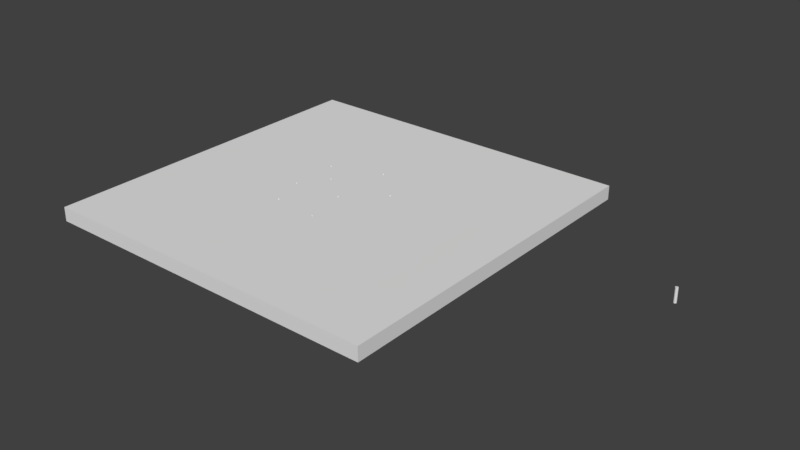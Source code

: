 # Source: Pieza_grande.blend  (saved by Blender 2.79.0; exported with 4.5.12 LTS)
import bpy
from mathutils import Matrix  # noqa: F401  (used for matrix-valued properties, if any)

bpy.ops.wm.read_factory_settings(use_empty=True)
scene = bpy.context.scene
scene.name = 'Scene'

# ---- collections
col_collection_1 = bpy.data.collections.new('Collection 1'); scene.collection.children.link(col_collection_1)

# ---- materials (node trees are filled in below, after node groups)
mat_material = bpy.data.materials.new('Material')
mat_material.alpha_threshold = 0.0
mat_material.use_transparent_shadow = False
mat_material.roughness = 0.5

# ---- material node trees

# ---- world
world_world = bpy.data.worlds.new('World'); scene.world = world_world
world_world.color = (0.05088, 0.05088, 0.05088)
world_world.use_sun_shadow = False
world_world.sun_shadow_jitter_overblur = 0.0
world_world.cycles.sampling_method = 'MANUAL'

# ---- meshes
me_pieza1 = bpy.data.meshes.new('Pieza1')
me_pieza1.from_pydata([(-364.4, -36.51, 50.0), (-363.2, -37.74, 50.0), (-362.2, -39.17, 50.0), (-361.4, -40.75, 50.0), (-361.0, -42.44, 50.0), (-360.8, -44.17, 50.0), (-361.0, -45.91, 50.0), (-361.4, -47.59, 50.0), (-362.2, -49.17, 50.0), (-363.2, -50.6, 50.0), (-377.3, -51.83, 50.0), (-378.5, -50.6, 50.0), (-1250.0, -169.3, 50.0), (-379.5, -49.17, 50.0), (-380.2, -47.59, 50.0), (-380.7, -45.91, 50.0), (-1250.0, -31.75, 50.0), (-380.8, -44.17, 50.0), (-380.7, -42.44, 50.0), (-380.2, -40.75, 50.0), (-377.3, -36.51, 50.0), (-375.8, -35.51, 50.0), (-364.4, -51.83, 50.0), (-365.8, -52.83, 50.0), (-367.4, -53.57, 50.0), (-369.1, -54.02, 50.0), (-370.8, -54.17, 50.0), (-372.6, -54.02, 50.0), (-374.3, -53.57, 50.0), (-375.8, -52.83, 50.0), (-379.5, -39.17, 50.0), (-378.5, -37.74, 50.0), (-370.8, -34.17, 50.0), (-372.6, -34.32, 50.0), (-374.3, -34.78, 50.0), (-369.1, -34.32, 50.0), (-367.4, -34.78, 50.0), (-365.8, -35.51, 50.0), (-1250.0, -1250.0, 50.0), (-329.2, -1250.0, 50.0), (139.2, -1250.0, 50.0), (51.43, -336.1, 50.0), (50.0, -337.1, 50.0), (54.85, -330.2, 50.0), (54.4, -331.9, 50.0), (53.66, -333.5, 50.0), (52.66, -334.9, 50.0), (48.42, -337.9, 50.0), (46.74, -338.3, 50.0), (45.0, -338.5, 50.0), (43.27, -338.3, 50.0), (41.58, -337.9, 50.0), (40.0, -337.1, 50.0), (38.58, -336.1, 50.0), (46.74, -318.6, 50.0), (48.42, -319.1, 50.0), (50.0, -319.8, 50.0), (51.43, -320.8, 50.0), (52.66, -322.0, 50.0), (53.66, -323.5, 50.0), (54.4, -325.1, 50.0), (54.85, -326.7, 50.0), (55.0, -328.5, 50.0), (38.58, -320.8, 50.0), (40.0, -319.8, 50.0), (37.34, -334.9, 50.0), (36.34, -333.5, 50.0), (35.61, -331.9, 50.0), (35.16, -330.2, 50.0), (35.0, -328.5, 50.0), (35.16, -326.7, 50.0), (35.61, -325.1, 50.0), (36.34, -323.5, 50.0), (37.34, -322.0, 50.0), (41.58, -319.1, 50.0), (43.27, -318.6, 50.0), (45.0, -318.5, 50.0), (-277.6, -294.4, 50.0), (-277.8, -296.1, 50.0), (-289.3, -304.2, 50.0), (-287.6, -304.4, 50.0), (-285.9, -304.2, 50.0), (-297.0, -297.8, 50.0), (-297.5, -296.1, 50.0), (-278.2, -297.8, 50.0), (-278.9, -299.4, 50.0), (-279.9, -300.8, 50.0), (-281.2, -302.0, 50.0), (-282.6, -303.0, 50.0), (-284.2, -303.8, 50.0), (-291.0, -303.8, 50.0), (-292.6, -303.0, 50.0), (-294.0, -302.0, 50.0), (-295.3, -300.8, 50.0), (-296.3, -299.4, 50.0), (-297.6, -294.4, 50.0), (-297.5, -292.6, 50.0), (-297.0, -290.9, 50.0), (-296.3, -289.4, 50.0), (-295.3, -287.9, 50.0), (-294.0, -286.7, 50.0), (-292.6, -285.7, 50.0), (-291.0, -285.0, 50.0), (-289.3, -284.5, 50.0), (-287.6, -284.4, 50.0), (-285.9, -284.5, 50.0), (-284.2, -285.0, 50.0), (-282.6, -285.7, 50.0), (-281.2, -286.7, 50.0), (-279.9, -287.9, 50.0), (-278.9, -289.4, 50.0), (-278.2, -290.9, 50.0), (-277.8, -292.6, 50.0), (139.2, 64.01, 50.0), (-15.09, -29.17, 50.0), (-16.83, -29.32, 50.0), (-18.56, -29.17, 50.0), (-20.25, -28.72, 50.0), (-127.9, -31.75, 50.0), (-21.83, -27.98, 50.0), (-23.25, -26.98, 50.0), (-24.49, -25.75, 50.0), (-15.09, -9.474, 50.0), (-13.41, -9.925, 50.0), (-11.83, -10.66, 50.0), (-10.4, -11.66, 50.0), (-6.978, -17.59, 50.0), (-6.826, -19.32, 50.0), (-6.978, -21.06, 50.0), (-7.429, -22.74, 50.0), (-8.166, -24.32, 50.0), (-9.166, -25.75, 50.0), (-10.4, -26.98, 50.0), (-11.83, -27.98, 50.0), (-13.41, -28.72, 50.0), (-9.166, -12.89, 50.0), (-8.166, -14.32, 50.0), (-7.429, -15.9, 50.0), (-25.49, -24.32, 50.0), (-26.22, -22.74, 50.0), (-26.67, -21.06, 50.0), (-20.25, -9.925, 50.0), (-18.56, -9.474, 50.0), (-16.83, -9.322, 50.0), (-25.49, -14.32, 50.0), (-24.49, -12.89, 50.0), (-23.25, -11.66, 50.0), (-21.83, -10.66, 50.0), (-26.83, -19.32, 50.0), (-26.67, -17.59, 50.0), (-26.22, -15.9, 50.0), (1250.0, 175.0, 50.0), (1250.0, 64.01, 50.0), (1250.0, -31.75, 50.0), (1250.0, -1250.0, 50.0), (-248.3, 143.9, 50.0), (-248.8, 145.6, 50.0), (-229.1, 149.1, 50.0), (-228.9, 147.3, 50.0), (-229.1, 145.6, 50.0), (-229.5, 143.9, 50.0), (-230.3, 142.3, 50.0), (-231.3, 140.9, 50.0), (-243.9, 138.7, 50.0), (-245.3, 139.7, 50.0), (-248.9, 147.3, 50.0), (-248.8, 149.1, 50.0), (-248.3, 150.8, 50.0), (-240.6, 157.2, 50.0), (-238.9, 157.3, 50.0), (-237.2, 137.5, 50.0), (-238.9, 137.3, 50.0), (-247.6, 152.3, 50.0), (-246.6, 153.8, 50.0), (-245.3, 155.0, 50.0), (-246.6, 140.9, 50.0), (-247.6, 142.3, 50.0), (-243.9, 156.0, 50.0), (-242.3, 156.7, 50.0), (-240.6, 137.5, 50.0), (-242.3, 137.9, 50.0), (-237.2, 157.2, 50.0), (-235.5, 156.7, 50.0), (-233.9, 156.0, 50.0), (-232.5, 155.0, 50.0), (-231.3, 153.8, 50.0), (-230.3, 152.3, 50.0), (-229.5, 150.8, 50.0), (-232.5, 139.7, 50.0), (-233.9, 138.7, 50.0), (-235.5, 137.9, 50.0), (243.5, 202.7, 50.0), (243.3, 200.9, 50.0), (242.9, 199.2, 50.0), (242.1, 197.7, 50.0), (241.1, 196.2, 50.0), (231.7, 192.8, 50.0), (233.5, 192.7, 50.0), (235.2, 192.8, 50.0), (239.9, 195.0, 50.0), (238.5, 194.0, 50.0), (236.9, 193.3, 50.0), (230.1, 193.3, 50.0), (228.5, 194.0, 50.0), (227.1, 195.0, 50.0), (225.8, 196.2, 50.0), (224.8, 197.7, 50.0), (224.1, 199.2, 50.0), (223.6, 200.9, 50.0), (223.5, 202.7, 50.0), (223.6, 204.4, 50.0), (224.1, 206.1, 50.0), (224.8, 207.7, 50.0), (225.8, 209.1, 50.0), (227.1, 210.3, 50.0), (243.3, 204.4, 50.0), (242.9, 206.1, 50.0), (228.5, 211.3, 50.0), (230.1, 212.1, 50.0), (231.7, 212.5, 50.0), (238.5, 211.3, 50.0), (239.9, 210.3, 50.0), (241.1, 209.1, 50.0), (242.1, 207.7, 50.0), (233.5, 212.7, 50.0), (235.2, 212.5, 50.0), (236.9, 212.1, 50.0), (-369.3, 300.5, 50.0), (-369.4, 298.8, 50.0), (-369.9, 297.1, 50.0), (-370.6, 295.5, 50.0), (-371.6, 294.1, 50.0), (-372.9, 292.8, 50.0), (-377.5, 290.6, 50.0), (-379.3, 290.5, 50.0), (-381.0, 290.6, 50.0), (-374.3, 291.8, 50.0), (-375.9, 291.1, 50.0), (-384.3, 291.8, 50.0), (-385.7, 292.8, 50.0), (-1250.0, 365.5, 50.0), (-388.7, 297.1, 50.0), (-389.1, 298.8, 50.0), (-389.3, 300.5, 50.0), (-389.1, 302.2, 50.0), (-382.7, 291.1, 50.0), (-386.9, 294.1, 50.0), (-387.9, 295.5, 50.0), (-388.7, 303.9, 50.0), (-387.9, 305.5, 50.0), (-365.1, 365.5, 50.0), (-386.9, 306.9, 50.0), (-385.7, 308.2, 50.0), (-384.3, 309.2, 50.0), (-382.7, 309.9, 50.0), (-381.0, 310.3, 50.0), (-379.3, 310.5, 50.0), (-377.5, 310.3, 50.0), (-375.9, 309.9, 50.0), (-374.3, 309.2, 50.0), (-372.9, 308.2, 50.0), (-371.6, 306.9, 50.0), (-370.6, 305.5, 50.0), (-369.9, 303.9, 50.0), (-369.4, 302.2, 50.0), (1250.0, 1250.0, 50.0), (-1250.0, 1250.0, 50.0), (-15.09, 420.7, 50.0), (-13.41, 421.2, 50.0), (-11.83, 421.9, 50.0), (-8.166, 425.6, 50.0), (-7.429, 427.1, 50.0), (-6.978, 428.8, 50.0), (-9.166, 424.1, 50.0), (-10.4, 422.9, 50.0), (-21.83, 439.2, 50.0), (-20.25, 439.9, 50.0), (-18.56, 440.4, 50.0), (-16.83, 440.6, 50.0), (-15.09, 440.4, 50.0), (-13.41, 439.9, 50.0), (-11.83, 439.2, 50.0), (-7.429, 434.0, 50.0), (-6.978, 432.3, 50.0), (-6.826, 430.6, 50.0), (-16.83, 420.6, 50.0), (-18.56, 420.7, 50.0), (-20.25, 421.2, 50.0), (-21.83, 421.9, 50.0), (-10.4, 438.2, 50.0), (-9.166, 437.0, 50.0), (-8.166, 435.6, 50.0), (-25.49, 435.6, 50.0), (-24.49, 437.0, 50.0), (-23.25, 438.2, 50.0), (-25.49, 425.6, 50.0), (-26.22, 427.1, 50.0), (-26.67, 428.8, 50.0), (-26.22, 434.0, 50.0), (-23.25, 422.9, 50.0), (-24.49, 424.1, 50.0), (-26.83, 430.6, 50.0), (-26.67, 432.3, 50.0), (-1250.0, -1250.0, -50.0), (-297.5, -292.6, -50.0), (-297.6, -294.4, -50.0), (-329.2, -311.4, -50.0), (-1250.0, -169.3, -50.0), (-361.4, -47.59, -50.0), (-361.0, -45.91, -50.0), (-360.8, -44.17, -50.0), (-361.0, -42.44, -50.0), (-361.4, -40.75, -50.0), (-362.2, -39.17, -50.0), (-363.2, -37.74, -50.0), (-362.2, -49.17, -50.0), (-363.2, -50.6, -50.0), (-1250.0, -31.75, -50.0), (-380.7, -42.44, -50.0), (-380.8, -44.17, -50.0), (-380.7, -45.91, -50.0), (-380.2, -47.59, -50.0), (-364.4, -36.51, -50.0), (-365.8, -35.51, -50.0), (-367.4, -34.78, -50.0), (-379.5, -49.17, -50.0), (-378.5, -50.6, -50.0), (-377.3, -51.83, -50.0), (-378.5, -37.74, -50.0), (-379.5, -39.17, -50.0), (-380.2, -40.75, -50.0), (-375.8, -52.83, -50.0), (-374.3, -53.57, -50.0), (-372.6, -54.02, -50.0), (-370.8, -54.17, -50.0), (-369.1, -54.02, -50.0), (-367.4, -53.57, -50.0), (-365.8, -52.83, -50.0), (-364.4, -51.83, -50.0), (-369.1, -34.32, -50.0), (-370.8, -34.17, -50.0), (-372.6, -34.32, -50.0), (-374.3, -34.78, -50.0), (-375.8, -35.51, -50.0), (-377.3, -36.51, -50.0), (-1250.0, 1250.0, -50.0), (-20.25, 421.2, -50.0), (-18.56, 420.7, -50.0), (-11.83, 439.2, -50.0), (-13.41, 439.9, -50.0), (14.09, 1250.0, -50.0), (-15.09, 440.4, -50.0), (-16.83, 440.6, -50.0), (-16.83, 420.6, -50.0), (-15.09, 420.7, -50.0), (-13.41, 421.2, -50.0), (-18.56, 440.4, -50.0), (-20.25, 439.9, -50.0), (-21.83, 439.2, -50.0), (-26.67, 428.8, -50.0), (-26.22, 427.1, -50.0), (-25.49, 425.6, -50.0), (-23.25, 438.2, -50.0), (-24.49, 437.0, -50.0), (-25.49, 435.6, -50.0), (-26.22, 434.0, -50.0), (-26.67, 432.3, -50.0), (-26.83, 430.6, -50.0), (-11.83, 421.9, -50.0), (-10.4, 422.9, -50.0), (-9.166, 424.1, -50.0), (-24.49, 424.1, -50.0), (-23.25, 422.9, -50.0), (-21.83, 421.9, -50.0), (-8.166, 425.6, -50.0), (-7.429, 427.1, -50.0), (-6.978, 428.8, -50.0), (-8.166, 435.6, -50.0), (-9.166, 437.0, -50.0), (-10.4, 438.2, -50.0), (-6.826, 430.6, -50.0), (-6.978, 432.3, -50.0), (-7.429, 434.0, -50.0), (-387.9, 295.5, -50.0), (-1250.0, 251.6, -50.0), (-388.7, 297.1, -50.0), (-389.1, 298.8, -50.0), (-369.4, 302.2, -50.0), (-369.9, 303.9, -50.0), (-381.0, 310.3, -50.0), (-379.3, 310.5, -50.0), (-377.5, 310.3, -50.0), (-386.9, 294.1, -50.0), (-385.7, 292.8, -50.0), (-365.1, 251.6, -50.0), (-370.6, 305.5, -50.0), (-371.6, 306.9, -50.0), (-372.9, 308.2, -50.0), (-389.1, 302.2, -50.0), (-389.3, 300.5, -50.0), (-384.3, 291.8, -50.0), (-382.7, 291.1, -50.0), (-381.0, 290.6, -50.0), (-374.3, 309.2, -50.0), (-375.9, 309.9, -50.0), (-379.3, 290.5, -50.0), (-377.5, 290.6, -50.0), (-375.9, 291.1, -50.0), (-369.3, 300.5, -50.0), (-369.4, 298.8, -50.0), (-374.3, 291.8, -50.0), (-372.9, 292.8, -50.0), (-371.6, 294.1, -50.0), (-382.7, 309.9, -50.0), (-384.3, 309.2, -50.0), (-385.7, 308.2, -50.0), (-386.9, 306.9, -50.0), (-387.9, 305.5, -50.0), (-388.7, 303.9, -50.0), (-370.6, 295.5, -50.0), (-369.9, 297.1, -50.0), (230.1, 193.3, -50.0), (231.7, 192.8, -50.0), (228.5, 194.0, -50.0), (1250.0, 251.6, -50.0), (243.3, 204.4, -50.0), (242.9, 206.1, -50.0), (236.9, 212.1, -50.0), (238.5, 211.3, -50.0), (239.9, 210.3, -50.0), (235.2, 212.5, -50.0), (139.2, 365.5, -50.0), (1250.0, 1250.0, -50.0), (139.2, 1250.0, -50.0), (223.5, 202.7, -50.0), (223.6, 204.4, -50.0), (223.6, 200.9, -50.0), (224.1, 199.2, -50.0), (224.8, 197.7, -50.0), (242.1, 207.7, -50.0), (241.1, 209.1, -50.0), (233.5, 212.7, -50.0), (231.7, 212.5, -50.0), (230.1, 212.1, -50.0), (225.8, 196.2, -50.0), (227.1, 195.0, -50.0), (243.3, 200.9, -50.0), (243.5, 202.7, -50.0), (228.5, 211.3, -50.0), (227.1, 210.3, -50.0), (225.8, 209.1, -50.0), (233.5, 192.7, -50.0), (235.2, 192.8, -50.0), (236.9, 193.3, -50.0), (224.8, 207.7, -50.0), (224.1, 206.1, -50.0), (238.5, 194.0, -50.0), (239.9, 195.0, -50.0), (241.1, 196.2, -50.0), (242.1, 197.7, -50.0), (242.9, 199.2, -50.0), (-235.5, 156.7, -50.0), (-237.2, 157.2, -50.0), (-238.9, 157.3, -50.0), (-240.6, 157.2, -50.0), (-242.3, 156.7, -50.0), (-228.9, 147.3, -50.0), (-229.1, 149.1, -50.0), (-229.5, 150.8, -50.0), (-230.3, 152.3, -50.0), (-243.9, 156.0, -50.0), (-245.3, 155.0, -50.0), (-246.6, 153.8, -50.0), (-248.8, 149.1, -50.0), (-248.9, 147.3, -50.0), (-248.8, 145.6, -50.0), (-248.3, 143.9, -50.0), (-247.6, 142.3, -50.0), (-231.3, 140.9, -50.0), (-230.3, 142.3, -50.0), (-229.5, 143.9, -50.0), (-229.1, 145.6, -50.0), (-247.6, 152.3, -50.0), (-248.3, 150.8, -50.0), (-246.6, 140.9, -50.0), (-245.3, 139.7, -50.0), (-243.9, 138.7, -50.0), (-237.2, 137.5, -50.0), (-235.5, 137.9, -50.0), (-231.3, 153.8, -50.0), (-232.5, 155.0, -50.0), (-233.9, 156.0, -50.0), (-263.3, 1250.0, -50.0), (-242.3, 137.9, -50.0), (-240.6, 137.5, -50.0), (-238.9, 137.3, -50.0), (-233.9, 138.7, -50.0), (-232.5, 139.7, -50.0), (-26.22, -22.74, -50.0), (-26.67, -21.06, -50.0), (-26.83, -19.32, -50.0), (-25.49, -24.32, -50.0), (-24.49, -25.75, -50.0), (-23.25, -26.98, -50.0), (-21.83, -27.98, -50.0), (-20.25, -28.72, -50.0), (-18.56, -29.17, -50.0), (-13.41, -28.72, -50.0), (-15.09, -29.17, -50.0), (-16.83, -29.32, -50.0), (-18.56, -9.474, -50.0), (-20.25, -9.925, -50.0), (-11.83, -27.98, -50.0), (-10.4, -26.98, -50.0), (-9.166, -25.75, -50.0), (-8.166, -14.32, -50.0), (-9.166, -12.89, -50.0), (-10.4, -11.66, -50.0), (-11.83, -10.66, -50.0), (-13.41, -9.925, -50.0), (-15.09, -9.474, -50.0), (-16.83, -9.322, -50.0), (-21.83, -10.66, -50.0), (-23.25, -11.66, -50.0), (-24.49, -12.89, -50.0), (-8.166, -24.32, -50.0), (-7.429, -22.74, -50.0), (-6.978, -21.06, -50.0), (-6.826, -19.32, -50.0), (-6.978, -17.59, -50.0), (-7.429, -15.9, -50.0), (-25.49, -14.32, -50.0), (-26.22, -15.9, -50.0), (-26.67, -17.59, -50.0), (-278.9, -289.4, -50.0), (-279.9, -287.9, -50.0), (-281.2, -286.7, -50.0), (-297.0, -290.9, -50.0), (-292.6, -303.0, -50.0), (-291.0, -303.8, -50.0), (-285.9, -284.5, -50.0), (-287.6, -284.4, -50.0), (-297.5, -296.1, -50.0), (-297.0, -297.8, -50.0), (-296.3, -299.4, -50.0), (-277.8, -296.1, -50.0), (-277.6, -294.4, -50.0), (-277.8, -292.6, -50.0), (-278.2, -290.9, -50.0), (-282.6, -285.7, -50.0), (-284.2, -285.0, -50.0), (-295.3, -300.8, -50.0), (-294.0, -302.0, -50.0), (-289.3, -304.2, -50.0), (-287.6, -304.4, -50.0), (-285.9, -304.2, -50.0), (-284.2, -303.8, -50.0), (-289.3, -284.5, -50.0), (-291.0, -285.0, -50.0), (-292.6, -285.7, -50.0), (-282.6, -303.0, -50.0), (-281.2, -302.0, -50.0), (-279.9, -300.8, -50.0), (-294.0, -286.7, -50.0), (-295.3, -287.9, -50.0), (-296.3, -289.4, -50.0), (-278.9, -299.4, -50.0), (-278.2, -297.8, -50.0), (45.0, -318.5, -50.0), (43.27, -318.6, -50.0), (41.58, -319.1, -50.0), (40.0, -319.8, -50.0), (38.58, -320.8, -50.0), (37.34, -322.0, -50.0), (36.34, -323.5, -50.0), (35.61, -325.1, -50.0), (35.16, -326.7, -50.0), (43.27, -338.3, -50.0), (45.0, -338.5, -50.0), (38.58, -336.1, -50.0), (37.34, -334.9, -50.0), (36.34, -333.5, -50.0), (40.0, -337.1, -50.0), (41.58, -337.9, -50.0), (46.74, -338.3, -50.0), (48.42, -337.9, -50.0), (50.0, -337.1, -50.0), (35.0, -328.5, -50.0), (35.16, -330.2, -50.0), (35.61, -331.9, -50.0), (51.43, -320.8, -50.0), (50.0, -319.8, -50.0), (54.4, -331.9, -50.0), (54.85, -330.2, -50.0), (55.0, -328.5, -50.0), (54.85, -326.7, -50.0), (54.4, -325.1, -50.0), (53.66, -323.5, -50.0), (52.66, -322.0, -50.0), (48.42, -319.1, -50.0), (46.74, -318.6, -50.0), (51.43, -336.1, -50.0), (52.66, -334.9, -50.0), (53.66, -333.5, -50.0), (-365.1, -1250.0, -50.0), (14.09, -1250.0, -50.0), (1250.0, -1250.0, -50.0), (2207.0, 328.0, -50.0), (2207.0, 329.8, 50.0), (2207.0, 329.8, -50.0), (2208.0, 331.5, 50.0), (2208.0, 331.5, -50.0), (2209.0, 333.0, 50.0), (2209.0, 333.0, -50.0), (2210.0, 334.5, 50.0), (2210.0, 334.5, -50.0), (2211.0, 335.7, 50.0), (2211.0, 335.7, -50.0), (2212.0, 336.7, 50.0), (2212.0, 336.7, -50.0), (2214.0, 337.4, 50.0), (2214.0, 337.4, -50.0), (2215.0, 337.9, 50.0), (2215.0, 337.9, -50.0), (2217.0, 338.0, 50.0), (2217.0, 338.0, -50.0), (2219.0, 337.9, 50.0), (2219.0, 337.9, -50.0), (2221.0, 337.4, 50.0), (2221.0, 337.4, -50.0), (2222.0, 336.7, 50.0), (2222.0, 336.7, -50.0), (2224.0, 335.7, 50.0), (2224.0, 335.7, -50.0), (2225.0, 334.5, 50.0), (2225.0, 334.5, -50.0), (2226.0, 333.0, 50.0), (2226.0, 333.0, -50.0), (2227.0, 331.5, 50.0), (2227.0, 331.5, -50.0), (2227.0, 329.8, 50.0), (2227.0, 329.8, -50.0), (2227.0, 328.0, 50.0), (2227.0, 328.0, -50.0), (2227.0, 326.3, 50.0), (2227.0, 326.3, -50.0), (2227.0, 324.6, 50.0), (2227.0, 324.6, -50.0), (2226.0, 323.0, 50.0), (2226.0, 323.0, -50.0), (2225.0, 321.6, 50.0), (2225.0, 321.6, -50.0), (2224.0, 320.4, 50.0), (2224.0, 320.4, -50.0), (2222.0, 319.4, 50.0), (2222.0, 319.4, -50.0), (2221.0, 318.6, 50.0), (2221.0, 318.6, -50.0), (2219.0, 318.2, 50.0), (2219.0, 318.2, -50.0), (2217.0, 318.0, 50.0), (2217.0, 318.0, -50.0), (2215.0, 318.2, 50.0), (2215.0, 318.2, -50.0), (2214.0, 318.6, 50.0), (2214.0, 318.6, -50.0), (2212.0, 319.4, 50.0), (2212.0, 319.4, -50.0), (2211.0, 320.4, 50.0), (2211.0, 320.4, -50.0), (2210.0, 321.6, 50.0), (2210.0, 321.6, -50.0), (2209.0, 323.0, 50.0), (2209.0, 323.0, -50.0), (2208.0, 324.6, 50.0), (2208.0, 324.6, -50.0), (2207.0, 326.3, 50.0), (2207.0, 326.3, -50.0), (2207.0, 328.0, 50.0)], [], [(465, 464, 168, 178), (305, 304, 96, 95), (640, 641, 639, 638), (354, 353, 285, 267), (528, 527, 128, 127), (642, 643, 641, 640), (324, 323, 37, 36), (175, 176, 155, 156, 165, 166, 167, 172, 173, 174, 177, 178, 168, 274, 269, 268, 267, 285, 286, 287, 250, 252, 253, 254, 255, 256, 257, 258, 259, 260, 261, 262, 263, 264, 227, 228, 229, 230, 231, 232, 236, 237, 233, 234, 235, 245, 238, 239, 246, 247, 241, 240, 16, 30, 31, 20, 21, 34, 33, 32, 35, 36, 37, 0, 1, 2, 3, 4, 5, 6, 7, 8, 9, 22, 23, 24, 25, 26, 27, 28, 29, 10, 11, 13, 14, 15, 12, 38, 39, 82, 83, 95, 96, 97, 98, 99, 100, 101, 102, 103, 104, 105, 106, 107, 108, 109, 110, 111, 112, 77, 78, 84, 85, 86, 87, 88, 89, 52, 53, 65, 66, 67, 68, 69, 70, 71, 72, 73, 63, 64, 74, 75, 76, 54, 55, 56, 57, 58, 59, 60, 61, 62, 43, 44, 45, 46, 40, 154, 153, 118, 115, 116, 117, 119, 120, 121, 138, 139, 140, 148, 149, 150, 144, 145, 146, 162, 188, 189, 190, 170, 171, 179, 180, 163, 164), (321, 320, 15, 14), (509, 506, 116, 115), (449, 448, 217, 214), (360, 359, 297, 296), (520, 519, 123, 122), (461, 491, 183, 182), (597, 596, 60, 59), (463, 462, 181, 169), (457, 456, 200, 199), (561, 560, 88, 87), (500, 533, 149, 148), (318, 330, 19, 18), (544, 543, 82, 94), (526, 525, 130, 129), (435, 455, 211, 210), (652, 653, 651, 650), (475, 474, 165, 156), (477, 476, 155, 176), (476, 475, 156, 155), (340, 339, 35, 32), (194, 195, 199, 200, 201, 151, 265, 266, 240, 241, 242, 243, 244, 248, 249, 251, 252, 250, 287, 288, 299, 300, 295, 296, 297, 301, 302, 298, 292, 293, 294, 275, 276, 277, 278, 279, 280, 281, 289, 290, 291, 282, 283, 284, 272, 271, 270, 273, 274, 168, 169, 181, 182, 183, 184, 185, 186, 187, 157, 158, 159, 160, 161, 162, 146, 147, 141, 142, 143, 122, 123, 124, 125, 135, 136, 137, 126, 127, 128, 129, 130, 131, 132, 133, 134, 114, 115, 118, 153, 152, 113, 206, 207, 208, 209, 210, 211, 212, 213, 214, 217, 218, 219, 224, 225, 226, 220, 221, 222, 223, 216, 215, 191, 192, 193), (524, 523, 146, 145), (511, 510, 142, 141), (391, 404, 258, 257), (347, 346, 287, 286), (473, 483, 167, 166), (498, 499, 140, 139), (368, 355, 268, 269), (519, 518, 124, 123), (322, 314, 1, 0), (420, 419, 230, 229), (496, 488, 190, 189), (370, 369, 274, 273), (412, 411, 232, 231), (553, 539, 90, 79), (335, 334, 26, 25), (616, 617, 615, 614), (450, 449, 214, 213), (313, 312, 3, 2), (390, 391, 257, 256), (325, 321, 14, 13), (328, 344, 20, 31), (40, 46, 41, 42, 47, 48, 49, 50, 51, 52, 89, 81, 80, 79, 90, 91, 92, 93, 94, 82, 39), (580, 581, 66, 65), (545, 567, 84, 78), (560, 556, 89, 88), (491, 490, 184, 183), (382, 381, 283, 282), (466, 481, 159, 158), (309, 308, 7, 6), (594, 593, 43, 62), (356, 357, 358, 362, 363, 364, 365, 366, 367, 359, 360, 361, 371, 372, 373, 346, 347, 353, 354, 355, 368, 369, 370, 374, 431, 433, 432, 424, 425, 426, 439, 440, 429, 428, 427, 430, 441, 442, 443, 448, 449, 450, 454, 455, 435, 515, 516, 517, 518, 519, 520, 521, 510, 511, 522, 523, 524, 531, 532, 533, 500, 499, 478, 479, 480, 481, 466, 467, 468, 469, 489, 490, 491, 492, 350, 351, 352), (409, 420, 229, 228), (436, 434, 209, 208), (378, 379, 348, 349, 351, 350, 433, 431, 374, 375, 376, 380, 381, 382, 377), (573, 572, 63, 73), (521, 520, 122, 143), (556, 555, 81, 89), (393, 392, 246, 239), (320, 319, 17, 15), (522, 511, 141, 147), (525, 514, 131, 130), (603, 602, 46, 45), (567, 566, 85, 84), (337, 336, 24, 23), (410, 407, 237, 236), (334, 333, 27, 26), (631, 633, 635, 637, 639, 641, 643, 645, 647, 649, 651, 653, 655, 657, 659, 661, 663, 665, 667, 669, 671, 673, 675, 677, 607, 609, 611, 613, 615, 617, 619, 621, 623, 625, 627, 629), (451, 422, 196, 197), (336, 335, 25, 24), (537, 565, 98, 97), (484, 477, 176, 175), (670, 671, 669, 668), (596, 595, 61, 60), (588, 587, 69, 68), (630, 631, 629, 628), (599, 591, 56, 55), (355, 354, 267, 268), (426, 425, 215, 216), (380, 376, 272, 284), (339, 324, 36, 35), (656, 657, 655, 654), (566, 562, 86, 85), (527, 528, 529, 530, 515, 435, 434, 436, 437, 438, 444, 445, 423, 421, 422, 451, 452, 453, 456, 457, 458, 459, 460, 446, 447, 425, 424, 606, 605, 580, 579, 582, 583, 577, 578, 584, 585, 586, 601, 602, 603, 592, 593, 594, 595, 596, 597, 598, 590, 591, 599, 600, 568, 569, 570, 571, 572, 573, 574, 575, 576, 587, 588, 589, 566, 567, 545, 546, 547, 548, 534, 535, 536, 549, 550, 540, 541, 557, 558, 559, 563, 564, 565, 537, 304, 306, 604, 303, 307, 326, 327, 331, 332, 333, 334, 335, 336, 337, 338, 316, 315, 308, 309, 310, 311, 312, 313, 314, 322, 323, 324, 339, 340, 341, 342, 343, 344, 328, 329, 330, 318, 317, 384, 399, 386, 385, 383, 392, 393, 400, 401, 402, 405, 406, 407, 410, 411, 412, 419, 420, 394, 492, 491, 461, 462, 463, 464, 465, 470, 471, 472, 482, 483, 473, 474, 475, 476, 477, 484, 485, 486, 493, 494, 495, 487, 488, 496, 497, 478, 499, 498, 501, 502, 503, 504, 505, 506, 509, 508, 507, 512, 513, 514, 525, 526), (419, 412, 231, 230), (515, 530, 137, 136), (561, 562, 566, 589, 581, 580, 605, 604, 306, 304, 305, 542, 543, 544, 551, 552, 538, 539, 553, 554, 555, 556, 560), (468, 467, 157, 187), (430, 427, 226, 225), (154, 606, 424, 432, 265, 151, 152, 153), (579, 580, 65, 53), (377, 382, 282, 291), (503, 502, 121, 120), (359, 367, 301, 297), (433, 350, 492, 345, 266, 265, 432), (341, 340, 32, 33), (330, 329, 30, 19), (16, 240, 266, 345, 384, 317, 307, 303, 38, 12), (446, 460, 193, 192), (319, 318, 18, 17), (372, 371, 300, 299), (533, 532, 150, 149), (357, 356, 277, 276), (483, 482, 172, 167), (344, 343, 21, 20), (591, 590, 57, 56), (428, 429, 221, 220), (447, 446, 192, 191), (676, 677, 675, 674), (406, 405, 234, 233), (650, 651, 649, 648), (593, 592, 44, 43), (570, 569, 75, 74), (582, 579, 53, 52), (632, 633, 631, 630), (316, 338, 22, 9), (499, 500, 148, 140), (516, 515, 136, 135), (392, 383, 247, 246), (530, 529, 126, 137), (585, 584, 48, 47), (488, 487, 170, 190), (490, 489, 185, 184), (518, 517, 125, 124), (407, 406, 233, 237), (550, 549, 107, 106), (367, 366, 302, 301), (648, 649, 647, 646), (572, 571, 64, 63), (356, 352, 278, 277), (474, 473, 166, 165), (674, 675, 673, 672), (379, 378, 290, 289), (497, 496, 189, 188), (363, 362, 294, 293), (531, 524, 145, 144), (574, 573, 73, 72), (326, 325, 13, 11), (308, 315, 8, 7), (589, 588, 68, 67), (396, 395, 262, 261), (563, 559, 101, 100), (422, 421, 202, 196), (536, 535, 109, 108), (600, 599, 55, 54), (323, 322, 0, 37), (558, 557, 103, 102), (660, 661, 659, 658), (601, 586, 42, 41), (646, 647, 645, 644), (549, 536, 108, 107), (513, 512, 133, 132), (501, 498, 139, 138), (644, 645, 643, 642), (402, 401, 245, 235), (607, 678, 608, 609), (584, 578, 49, 48), (654, 655, 653, 652), (315, 316, 9, 8), (487, 495, 171, 170), (569, 568, 76, 75), (666, 667, 665, 664), (602, 601, 41, 46), (421, 423, 203, 202), (403, 397, 260, 259), (416, 415, 252, 251), (568, 600, 54, 76), (464, 463, 169, 168), (423, 445, 204, 203), (668, 669, 667, 666), (353, 347, 286, 285), (614, 615, 613, 612), (555, 554, 80, 81), (329, 328, 31, 30), (634, 635, 633, 632), (366, 365, 298, 302), (442, 441, 224, 219), (548, 547, 112, 111), (418, 417, 249, 248), (374, 370, 273, 270), (529, 528, 127, 126), (620, 621, 619, 618), (480, 479, 161, 160), (662, 663, 661, 660), (467, 466, 158, 157), (389, 413, 414, 415, 416, 417, 418, 398, 399, 384, 345, 492, 394, 420, 409, 408, 387, 388, 395, 396, 397, 403, 404, 391, 390), (636, 637, 635, 634), (454, 450, 213, 212), (543, 542, 83, 82), (592, 603, 45, 44), (478, 497, 188, 162), (19, 30, 16, 12, 15, 17, 18), (438, 437, 207, 206), (459, 458, 195, 194), (628, 629, 627, 626), (364, 363, 293, 292), (479, 478, 162, 161), (578, 577, 50, 49), (437, 436, 208, 207), (470, 465, 178, 177), (401, 400, 238, 245), (658, 659, 657, 656), (362, 358, 275, 294), (565, 564, 99, 98), (338, 337, 23, 22), (505, 504, 119, 117), (411, 410, 236, 232), (551, 544, 94, 93), (678, 607, 677, 676), (586, 585, 47, 42), (404, 403, 259, 258), (471, 470, 177, 174), (534, 548, 111, 110), (571, 570, 74, 64), (352, 351, 279, 278), (512, 507, 134, 133), (205, 206, 113, 152, 151, 201, 198, 197, 196, 202, 203, 204), (552, 551, 93, 92), (388, 387, 264, 263), (485, 484, 175, 164), (481, 480, 160, 159), (539, 538, 91, 90), (378, 377, 291, 290), (331, 327, 10, 29), (532, 531, 144, 150), (494, 493, 180, 179), (386, 399, 243, 242), (638, 639, 637, 636), (502, 501, 138, 121), (598, 597, 59, 58), (348, 379, 289, 281), (443, 442, 219, 218), (472, 471, 174, 173), (413, 389, 255, 254), (310, 309, 6, 5), (541, 540, 105, 104), (398, 418, 248, 244), (493, 486, 163, 180), (448, 443, 218, 217), (482, 472, 173, 172), (504, 503, 120, 119), (346, 373, 288, 287), (415, 414, 253, 252), (427, 428, 220, 226), (408, 409, 228, 227), (376, 375, 271, 272), (595, 594, 62, 61), (373, 372, 299, 288), (425, 447, 191, 215), (332, 331, 29, 28), (439, 426, 216, 223), (559, 558, 102, 101), (452, 451, 197, 198), (40, 39, 38, 303, 604, 605, 606, 154), (440, 439, 223, 222), (624, 625, 623, 622), (453, 452, 198, 201), (514, 513, 132, 131), (312, 311, 4, 3), (369, 368, 269, 274), (414, 413, 254, 253), (554, 553, 79, 80), (400, 393, 239, 238), (542, 305, 95, 83), (333, 332, 28, 27), (458, 457, 199, 195), (389, 390, 256, 255), (546, 545, 78, 77), (429, 440, 222, 221), (577, 583, 51, 50), (304, 537, 97, 96), (351, 349, 280, 279), (375, 374, 270, 271), (320, 321, 325, 326, 307, 317, 318, 319), (434, 435, 210, 209), (672, 673, 671, 670), (358, 357, 276, 275), (397, 396, 261, 260), (632, 630, 628, 626, 624, 622, 620, 618, 616, 614, 612, 610, 608, 678, 676, 674, 672, 670, 668, 666, 664, 662, 660, 658, 656, 654, 652, 650, 648, 646, 644, 642, 640, 638, 636, 634), (445, 444, 205, 204), (417, 416, 251, 249), (462, 461, 182, 181), (444, 438, 206, 205), (507, 508, 114, 134), (517, 516, 135, 125), (460, 459, 194, 193), (395, 388, 263, 262), (327, 326, 11, 10), (455, 454, 212, 211), (618, 619, 617, 616), (349, 348, 281, 280), (506, 505, 117, 116), (371, 361, 295, 300), (562, 561, 87, 86), (314, 313, 2, 1), (508, 509, 115, 114), (564, 563, 100, 99), (575, 574, 72, 71), (538, 552, 92, 91), (610, 611, 609, 608), (626, 627, 625, 624), (365, 364, 292, 298), (489, 469, 186, 185), (311, 310, 5, 4), (590, 598, 58, 57), (527, 526, 129, 128), (387, 408, 227, 264), (581, 589, 67, 66), (381, 380, 284, 283), (456, 453, 201, 200), (405, 402, 235, 234), (383, 385, 241, 247), (469, 468, 187, 186), (664, 665, 663, 662), (361, 360, 296, 295), (342, 341, 33, 34), (441, 430, 225, 224), (535, 534, 110, 109), (510, 521, 143, 142), (587, 576, 70, 69), (576, 575, 71, 70), (557, 541, 104, 103), (523, 522, 147, 146), (486, 485, 164, 163), (612, 613, 611, 610), (495, 494, 179, 171), (385, 386, 242, 241), (399, 398, 244, 243), (547, 546, 77, 112), (622, 623, 621, 620), (540, 550, 106, 105), (343, 342, 34, 21), (583, 582, 52, 51)])
_uv = me_pieza1.uv_layers.new(name='UVMap')
_uv.uv.foreach_set('vector', [0.3029, 0.5633, 0.3034, 0.5635, 0.3034, 0.5652, 0.3029, 0.565, 0.2812, 0.3926, 0.2812, 0.3933, 0.2812, 0.395, 0.2812, 0.3944, 1.0, 0.5848, 1.0, 0.5831, 0.9999, 0.5837, 0.9999, 0.5855, 0.3705, 0.6596, 0.37, 0.6595, 0.37, 0.6612, 0.3705, 0.6613, 0.3667, 0.4919, 0.3667, 0.4913, 0.3667, 0.493, 0.3667, 0.4936, 1.0, 0.5841, 1.0, 0.5824, 1.0, 0.5831, 1.0, 0.5848, 0.2651, 0.4928, 0.2655, 0.4925, 0.2655, 0.4942, 0.2651, 0.4945, 0.3015, 0.5591, 0.3013, 0.5597, 0.3011, 0.5603, 0.301, 0.5609, 0.3009, 0.5616, 0.301, 0.5622, 0.3012, 0.5629, 0.3014, 0.5635, 0.3017, 0.564, 0.3021, 0.5644, 0.3025, 0.5648, 0.3029, 0.565, 0.3034, 0.5652, 0.3718, 0.662, 0.3714, 0.6617, 0.371, 0.6614, 0.3705, 0.6613, 0.37, 0.6612, 0.3695, 0.6613, 0.369, 0.6615, 0.2713, 0.6468, 0.2647, 0.6253, 0.2651, 0.6257, 0.2655, 0.626, 0.266, 0.6261, 0.2665, 0.6261, 0.267, 0.626, 0.2675, 0.6258, 0.2679, 0.6255, 0.2683, 0.6251, 0.2686, 0.6246, 0.2689, 0.6241, 0.2691, 0.6234, 0.2692, 0.6228, 0.2692, 0.6221, 0.2691, 0.6215, 0.269, 0.6208, 0.2687, 0.6202, 0.2684, 0.6197, 0.2681, 0.6193, 0.2677, 0.6189, 0.2672, 0.6187, 0.2667, 0.6185, 0.2662, 0.6185, 0.2658, 0.6186, 0.2653, 0.6188, 0.2649, 0.6191, 0.2645, 0.6195, 0.2641, 0.62, 0.2639, 0.6206, 0.2637, 0.6212, 0.02229, 0.6633, 0.01681, 0.5121, 0.2616, 0.493, 0.2619, 0.4935, 0.2623, 0.494, 0.2627, 0.4943, 0.2632, 0.4946, 0.2636, 0.4947, 0.2641, 0.4948, 0.2646, 0.4947, 0.2651, 0.4945, 0.2655, 0.4942, 0.2659, 0.4938, 0.2662, 0.4933, 0.2665, 0.4927, 0.2667, 0.4921, 0.2668, 0.4914, 0.2668, 0.4908, 0.2667, 0.4901, 0.2666, 0.4895, 0.2664, 0.4889, 0.2661, 0.4884, 0.2657, 0.4879, 0.2653, 0.4876, 0.2648, 0.4873, 0.2644, 0.4872, 0.2639, 0.4872, 0.2634, 0.4872, 0.2629, 0.4874, 0.2625, 0.4878, 0.2621, 0.4882, 0.2618, 0.4887, 0.2615, 0.4892, 0.2613, 0.4898, 0.2612, 0.4905, 0.01491, 0.4598, 0.0, 0.04838, 0.2591, 0.03118, 0.2813, 0.393, 0.2812, 0.3937, 0.2812, 0.3944, 0.2812, 0.395, 0.2814, 0.3956, 0.2816, 0.3962, 0.2819, 0.3968, 0.2823, 0.3972, 0.2827, 0.3976, 0.2831, 0.3978, 0.2836, 0.398, 0.2841, 0.398, 0.2846, 0.3979, 0.2851, 0.3977, 0.2855, 0.3974, 0.2859, 0.397, 0.2862, 0.3965, 0.2865, 0.3959, 0.2867, 0.3953, 0.2868, 0.3946, 0.2868, 0.394, 0.2867, 0.3933, 0.2866, 0.3927, 0.2863, 0.3921, 0.286, 0.3916, 0.2857, 0.3911, 0.2853, 0.3908, 0.2848, 0.3905, 0.3755, 0.3718, 0.3751, 0.3722, 0.3748, 0.3727, 0.3746, 0.3732, 0.3744, 0.3738, 0.3743, 0.3745, 0.3742, 0.3752, 0.3743, 0.3758, 0.3745, 0.3765, 0.3747, 0.377, 0.375, 0.3776, 0.3754, 0.378, 0.3758, 0.3784, 0.3762, 0.3786, 0.3767, 0.3788, 0.3772, 0.3788, 0.3777, 0.3787, 0.3782, 0.3785, 0.3786, 0.3782, 0.379, 0.3778, 0.3793, 0.3773, 0.3796, 0.3767, 0.3798, 0.3761, 0.3799, 0.3755, 0.3799, 0.3748, 0.3798, 0.3741, 0.3797, 0.3735, 0.3794, 0.3729, 0.3791, 0.3724, 0.3909, 0.02244, 0.7033, 0.001708, 0.7201, 0.4654, 0.3325, 0.4912, 0.3638, 0.49, 0.3633, 0.4901, 0.3628, 0.4903, 0.3624, 0.4906, 0.362, 0.491, 0.3617, 0.4915, 0.3614, 0.4921, 0.3612, 0.4927, 0.3611, 0.4933, 0.3611, 0.494, 0.3612, 0.4947, 0.3613, 0.4953, 0.3616, 0.4959, 0.3619, 0.4964, 0.3622, 0.4968, 0.3058, 0.5588, 0.3055, 0.5584, 0.305, 0.558, 0.3046, 0.5578, 0.3041, 0.5576, 0.3036, 0.5576, 0.3031, 0.5577, 0.3027, 0.5579, 0.3022, 0.5582, 0.3018, 0.5586, 0.2613, 0.4881, 0.2612, 0.4888, 0.2612, 0.4905, 0.2613, 0.4898, 0.3638, 0.4883, 0.3633, 0.4884, 0.3633, 0.4901, 0.3638, 0.49, 0.4357, 0.575, 0.4361, 0.5753, 0.4361, 0.577, 0.4357, 0.5767, 0.3674, 0.6622, 0.3673, 0.6629, 0.3673, 0.6646, 0.3674, 0.6639, 0.3646, 0.4958, 0.365, 0.4956, 0.365, 0.4973, 0.3646, 0.4975, 0.3048, 0.5632, 0.3053, 0.5629, 0.3053, 0.5646, 0.3048, 0.5649, 0.3796, 0.375, 0.3798, 0.3744, 0.3798, 0.3761, 0.3796, 0.3767, 0.3039, 0.5635, 0.3044, 0.5634, 0.3044, 0.5651, 0.3039, 0.5652, 0.4391, 0.5689, 0.4387, 0.5685, 0.4387, 0.5702, 0.4391, 0.5706, 0.2857, 0.3894, 0.2853, 0.3891, 0.2853, 0.3908, 0.2857, 0.3911, 0.3611, 0.4923, 0.3612, 0.4929, 0.3612, 0.4947, 0.3611, 0.494, 0.2613, 0.4901, 0.2614, 0.4907, 0.2614, 0.4924, 0.2613, 0.4918, 0.2815, 0.3907, 0.2813, 0.3913, 0.2813, 0.393, 0.2815, 0.3924, 0.3665, 0.4906, 0.3663, 0.49, 0.3663, 0.4917, 0.3665, 0.4923, 0.4347, 0.5728, 0.4348, 0.5734, 0.4348, 0.5751, 0.4347, 0.5745, 0.9989, 0.5813, 0.9989, 0.5796, 0.9993, 0.58, 0.9993, 0.5817, 0.301, 0.5592, 0.3009, 0.5599, 0.3009, 0.5616, 0.301, 0.5609, 0.3013, 0.5579, 0.3011, 0.5586, 0.3011, 0.5603, 0.3013, 0.5597, 0.3011, 0.5586, 0.301, 0.5592, 0.301, 0.5609, 0.3011, 0.5603, 0.2641, 0.4931, 0.2646, 0.493, 0.2646, 0.4947, 0.2641, 0.4948, 0.4398, 0.5716, 0.4395, 0.571, 0.4391, 0.5706, 0.4387, 0.5702, 0.4382, 0.57, 0.7229, 0.5441, 0.7378, 0.9533, 0.03449, 1.0, 0.02229, 0.6633, 0.2637, 0.6212, 0.2636, 0.6218, 0.2636, 0.6225, 0.2636, 0.6232, 0.2638, 0.6238, 0.264, 0.6244, 0.2643, 0.6249, 0.2647, 0.6253, 0.2713, 0.6468, 0.369, 0.6615, 0.3686, 0.6618, 0.3682, 0.6623, 0.3679, 0.6627, 0.3676, 0.6633, 0.3674, 0.6639, 0.3673, 0.6646, 0.3673, 0.6652, 0.3674, 0.6659, 0.3675, 0.6665, 0.3678, 0.6671, 0.3681, 0.6676, 0.3684, 0.6681, 0.3689, 0.6684, 0.3693, 0.6687, 0.3698, 0.6688, 0.3703, 0.6689, 0.3708, 0.6688, 0.3712, 0.6686, 0.3717, 0.6683, 0.3721, 0.6678, 0.3724, 0.6674, 0.3726, 0.6668, 0.3728, 0.6662, 0.3729, 0.6655, 0.373, 0.6649, 0.3729, 0.6642, 0.3727, 0.6636, 0.3725, 0.663, 0.3722, 0.6625, 0.3718, 0.662, 0.3034, 0.5652, 0.3039, 0.5652, 0.3044, 0.5651, 0.3048, 0.5649, 0.3053, 0.5646, 0.3057, 0.5642, 0.306, 0.5637, 0.3063, 0.5631, 0.3064, 0.5625, 0.3066, 0.5619, 0.3066, 0.5612, 0.3065, 0.5605, 0.3064, 0.5599, 0.3061, 0.5593, 0.3058, 0.5588, 0.3622, 0.4968, 0.3626, 0.4972, 0.3631, 0.4974, 0.3636, 0.4976, 0.3641, 0.4976, 0.3646, 0.4975, 0.365, 0.4973, 0.3655, 0.497, 0.3658, 0.4966, 0.3662, 0.4961, 0.3664, 0.4956, 0.3666, 0.4949, 0.3667, 0.4943, 0.3667, 0.4936, 0.3667, 0.493, 0.3665, 0.4923, 0.3663, 0.4917, 0.366, 0.4912, 0.3656, 0.4908, 0.3652, 0.4904, 0.3648, 0.4902, 0.3643, 0.49, 0.3638, 0.49, 0.3325, 0.4912, 0.7201, 0.4654, 0.7214, 0.5019, 0.409, 0.5226, 0.4349, 0.5719, 0.4347, 0.5725, 0.4346, 0.5732, 0.4346, 0.5738, 0.4347, 0.5745, 0.4348, 0.5751, 0.435, 0.5757, 0.4353, 0.5762, 0.4357, 0.5767, 0.4361, 0.577, 0.4366, 0.5773, 0.4371, 0.5774, 0.4375, 0.5774, 0.438, 0.5774, 0.4385, 0.5771, 0.4389, 0.5768, 0.4393, 0.5764, 0.4397, 0.5759, 0.4399, 0.5754, 0.4401, 0.5748, 0.4402, 0.5741, 0.4402, 0.5734, 0.4402, 0.5728, 0.44, 0.5722, 0.3619, 0.4947, 0.3622, 0.4951, 0.3622, 0.4968, 0.3619, 0.4964, 0.3631, 0.4957, 0.3636, 0.4959, 0.3636, 0.4976, 0.3631, 0.4974, 0.267, 0.6243, 0.2675, 0.6241, 0.2675, 0.6258, 0.267, 0.626, 0.3695, 0.6596, 0.369, 0.6598, 0.369, 0.6615, 0.3695, 0.6613, 0.301, 0.5605, 0.3012, 0.5612, 0.3012, 0.5629, 0.301, 0.5622, 0.3612, 0.491, 0.3611, 0.4916, 0.3611, 0.4933, 0.3612, 0.4927, 0.3714, 0.66, 0.371, 0.6597, 0.371, 0.6614, 0.3714, 0.6617, 0.365, 0.4956, 0.3655, 0.4953, 0.3655, 0.497, 0.365, 0.4973, 0.2659, 0.492, 0.2662, 0.4916, 0.2662, 0.4933, 0.2659, 0.4938, 0.269, 0.6191, 0.2687, 0.6185, 0.2687, 0.6202, 0.269, 0.6208, 0.305, 0.5563, 0.3046, 0.556, 0.3046, 0.5578, 0.305, 0.558, 0.3722, 0.6608, 0.3718, 0.6603, 0.3718, 0.662, 0.3722, 0.6625, 0.2684, 0.618, 0.2681, 0.6176, 0.2681, 0.6193, 0.2684, 0.6197, 0.2833, 0.3887, 0.2829, 0.3889, 0.2829, 0.3907, 0.2833, 0.3905, 0.2644, 0.4855, 0.2639, 0.4854, 0.2639, 0.4872, 0.2644, 0.4872, 0.9955, 0.5874, 0.9955, 0.5857, 0.9951, 0.5852, 0.9951, 0.5869, 0.4353, 0.5745, 0.4357, 0.575, 0.4357, 0.5767, 0.4353, 0.5762, 0.2665, 0.491, 0.2667, 0.4904, 0.2667, 0.4921, 0.2665, 0.4927, 0.2665, 0.6244, 0.267, 0.6243, 0.267, 0.626, 0.2665, 0.6261, 0.2615, 0.4875, 0.2613, 0.4881, 0.2613, 0.4898, 0.2615, 0.4892, 0.2619, 0.4918, 0.2623, 0.4923, 0.2623, 0.494, 0.2619, 0.4935, 0.3909, 0.02244, 0.3791, 0.3724, 0.3788, 0.3719, 0.3783, 0.3716, 0.3779, 0.3713, 0.3774, 0.3712, 0.3769, 0.3712, 0.3764, 0.3713, 0.376, 0.3715, 0.3755, 0.3718, 0.2848, 0.3905, 0.2843, 0.3904, 0.2838, 0.3904, 0.2833, 0.3905, 0.2829, 0.3907, 0.2824, 0.391, 0.2821, 0.3914, 0.2817, 0.3919, 0.2815, 0.3924, 0.2813, 0.393, 0.2591, 0.03118, 0.3748, 0.371, 0.3746, 0.3715, 0.3746, 0.3732, 0.3748, 0.3727, 0.2867, 0.3916, 0.2866, 0.391, 0.2866, 0.3927, 0.2867, 0.3933, 0.2853, 0.3891, 0.2848, 0.3888, 0.2848, 0.3905, 0.2853, 0.3908, 0.3053, 0.5629, 0.3057, 0.5625, 0.3057, 0.5642, 0.3053, 0.5646, 0.3728, 0.6645, 0.3729, 0.6638, 0.3729, 0.6655, 0.3728, 0.6662, 0.3066, 0.5595, 0.3065, 0.5588, 0.3065, 0.5605, 0.3066, 0.5612, 0.2667, 0.4884, 0.2666, 0.4878, 0.2666, 0.4895, 0.2667, 0.4901, 0.3799, 0.3731, 0.3798, 0.3724, 0.3798, 0.3741, 0.3799, 0.3748, 0.3698, 0.6671, 0.3693, 0.667, 0.3689, 0.6667, 0.3684, 0.6664, 0.3681, 0.6659, 0.3678, 0.6654, 0.3675, 0.6648, 0.3674, 0.6642, 0.3673, 0.6635, 0.3673, 0.6629, 0.3674, 0.6622, 0.3676, 0.6616, 0.3679, 0.661, 0.3682, 0.6605, 0.3686, 0.6601, 0.369, 0.6598, 0.3695, 0.6596, 0.37, 0.6595, 0.3705, 0.6596, 0.371, 0.6597, 0.3714, 0.66, 0.3718, 0.6603, 0.3722, 0.6608, 0.3725, 0.6613, 0.4131, 0.6357, 0.4253, 0.9724, 0.7378, 0.9516, 0.724, 0.5716, 0.4402, 0.5724, 0.4401, 0.5731, 0.4399, 0.5737, 0.4397, 0.5742, 0.4393, 0.5747, 0.4389, 0.5751, 0.4385, 0.5754, 0.438, 0.5756, 0.4375, 0.5757, 0.4371, 0.5757, 0.4366, 0.5756, 0.4361, 0.5753, 0.4357, 0.575, 0.4353, 0.5745, 0.435, 0.574, 0.4348, 0.5734, 0.4347, 0.5728, 0.3664, 0.4938, 0.3662, 0.4944, 0.3658, 0.4949, 0.3655, 0.4953, 0.365, 0.4956, 0.3646, 0.4958, 0.3641, 0.4959, 0.3636, 0.4959, 0.3631, 0.4957, 0.3626, 0.4955, 0.3622, 0.4951, 0.3619, 0.4947, 0.3616, 0.4942, 0.3613, 0.4936, 0.3612, 0.4929, 0.3611, 0.4923, 0.3611, 0.4916, 0.3058, 0.5571, 0.3061, 0.5576, 0.3064, 0.5582, 0.3065, 0.5588, 0.3066, 0.5595, 0.3066, 0.5602, 0.3064, 0.5608, 0.3063, 0.5614, 0.306, 0.562, 0.3057, 0.5625, 0.3053, 0.5629, 0.3121, 0.9799, 0.3901, 0.9747, 0.3708, 0.6671, 0.3703, 0.6672, 0.2691, 0.6198, 0.269, 0.6191, 0.269, 0.6208, 0.2691, 0.6215, 0.4346, 0.5715, 0.4346, 0.5721, 0.4346, 0.5738, 0.4346, 0.5732, 0.3724, 0.6656, 0.3721, 0.6661, 0.3717, 0.6665, 0.3712, 0.6669, 0.3708, 0.6671, 0.3901, 0.9747, 0.4253, 0.9724, 0.4131, 0.6357, 0.3725, 0.6613, 0.3727, 0.6619, 0.3729, 0.6625, 0.373, 0.6632, 0.3729, 0.6638, 0.3728, 0.6645, 0.3726, 0.6651, 0.375, 0.3759, 0.3754, 0.3763, 0.3754, 0.378, 0.375, 0.3776, 0.3641, 0.4959, 0.3646, 0.4958, 0.3646, 0.4975, 0.3641, 0.4976, 0.2848, 0.3888, 0.2843, 0.3887, 0.2843, 0.3904, 0.2848, 0.3905, 0.2645, 0.6178, 0.2641, 0.6183, 0.2641, 0.62, 0.2645, 0.6195, 0.2612, 0.4888, 0.2612, 0.4894, 0.2612, 0.4911, 0.2612, 0.4905, 0.3626, 0.4955, 0.3631, 0.4957, 0.3631, 0.4974, 0.3626, 0.4972, 0.3663, 0.49, 0.366, 0.4895, 0.366, 0.4912, 0.3663, 0.4917, 0.3794, 0.3712, 0.3791, 0.3707, 0.3791, 0.3724, 0.3794, 0.3729, 0.2866, 0.391, 0.2863, 0.3904, 0.2863, 0.3921, 0.2866, 0.3927, 0.2653, 0.4859, 0.2648, 0.4856, 0.2648, 0.4873, 0.2653, 0.4876, 0.2677, 0.6172, 0.2672, 0.617, 0.2672, 0.6187, 0.2677, 0.6189, 0.2639, 0.4854, 0.2634, 0.4855, 0.2634, 0.4872, 0.2639, 0.4872, 0.9987, 0.5858, 0.9991, 0.5854, 0.9994, 0.5849, 0.9997, 0.5844, 0.9999, 0.5837, 1.0, 0.5831, 1.0, 0.5824, 0.9999, 0.5818, 0.9998, 0.5811, 0.9996, 0.5806, 0.9993, 0.58, 0.9989, 0.5796, 0.9985, 0.5792, 0.998, 0.579, 0.9975, 0.5788, 0.997, 0.5788, 0.9966, 0.5789, 0.9961, 0.5791, 0.9957, 0.5794, 0.9953, 0.5798, 0.9949, 0.5803, 0.9947, 0.5809, 0.9945, 0.5815, 0.9944, 0.5821, 0.9944, 0.5828, 0.9944, 0.5835, 0.9946, 0.5841, 0.9948, 0.5847, 0.9951, 0.5852, 0.9955, 0.5857, 0.9959, 0.586, 0.9964, 0.5863, 0.9968, 0.5864, 0.9973, 0.5864, 0.9978, 0.5863, 0.9983, 0.5861, 0.4373, 0.5681, 0.4368, 0.5682, 0.4368, 0.5699, 0.4373, 0.5698, 0.2648, 0.4856, 0.2644, 0.4855, 0.2644, 0.4872, 0.2648, 0.4873, 0.2814, 0.3939, 0.2816, 0.3945, 0.2816, 0.3962, 0.2814, 0.3956, 0.3015, 0.5574, 0.3013, 0.5579, 0.3013, 0.5597, 0.3015, 0.5591, 0.9949, 0.582, 0.9949, 0.5803, 0.9953, 0.5798, 0.9953, 0.5815, 0.3798, 0.3744, 0.3799, 0.3737, 0.3799, 0.3755, 0.3798, 0.3761, 0.3743, 0.3728, 0.3742, 0.3735, 0.3742, 0.3752, 0.3743, 0.3745, 0.9987, 0.5875, 0.9987, 0.5858, 0.9983, 0.5861, 0.9983, 0.5878, 0.3782, 0.3768, 0.3786, 0.3765, 0.3786, 0.3782, 0.3782, 0.3785, 0.371, 0.6597, 0.3705, 0.6596, 0.3705, 0.6613, 0.371, 0.6614, 0.4401, 0.5731, 0.4402, 0.5724, 0.4402, 0.5741, 0.4401, 0.5748, 0.373, 0.6632, 0.3729, 0.6625, 0.3729, 0.6642, 0.373, 0.6649, 0.2646, 0.493, 0.2651, 0.4928, 0.2651, 0.4945, 0.2646, 0.4947, 0.998, 0.5807, 0.998, 0.579, 0.9985, 0.5792, 0.9985, 0.5809, 0.2863, 0.3904, 0.286, 0.3899, 0.286, 0.3916, 0.2863, 0.3921, 0.3667, 0.4913, 0.3667, 0.4919, 0.3667, 0.4926, 0.3666, 0.4932, 0.3664, 0.4938, 0.4347, 0.5728, 0.4346, 0.5721, 0.4346, 0.5715, 0.4347, 0.5708, 0.4349, 0.5702, 0.4352, 0.5696, 0.4355, 0.5691, 0.4359, 0.5687, 0.4363, 0.5684, 0.4368, 0.5682, 0.4373, 0.5681, 0.4378, 0.5681, 0.4382, 0.5683, 0.4387, 0.5685, 0.4391, 0.5689, 0.4395, 0.5693, 0.4398, 0.5699, 0.44, 0.5705, 0.4402, 0.5711, 0.4402, 0.5717, 0.4402, 0.5724, 0.724, 0.5716, 0.7033, 0.0, 0.3557, 0.02307, 0.3748, 0.371, 0.3751, 0.3705, 0.3755, 0.3701, 0.376, 0.3698, 0.3764, 0.3696, 0.3769, 0.3695, 0.3774, 0.3695, 0.3779, 0.3696, 0.3783, 0.3699, 0.3788, 0.3702, 0.3791, 0.3707, 0.3794, 0.3712, 0.3797, 0.3718, 0.3798, 0.3724, 0.3799, 0.3731, 0.3799, 0.3737, 0.3798, 0.3744, 0.3796, 0.375, 0.3793, 0.3756, 0.379, 0.3761, 0.3786, 0.3765, 0.3782, 0.3768, 0.3777, 0.377, 0.3772, 0.3771, 0.3767, 0.377, 0.3762, 0.3769, 0.3758, 0.3767, 0.3754, 0.3763, 0.375, 0.3759, 0.3747, 0.3753, 0.3745, 0.3747, 0.3743, 0.3741, 0.3742, 0.3735, 0.3743, 0.3728, 0.3744, 0.3721, 0.2863, 0.3904, 0.2866, 0.391, 0.2867, 0.3916, 0.2868, 0.3923, 0.2868, 0.3929, 0.2867, 0.3936, 0.2865, 0.3942, 0.2862, 0.3948, 0.2859, 0.3953, 0.2855, 0.3957, 0.2851, 0.396, 0.2846, 0.3962, 0.2841, 0.3963, 0.2836, 0.3962, 0.2831, 0.3961, 0.2827, 0.3959, 0.2823, 0.3955, 0.2819, 0.3951, 0.2816, 0.3945, 0.2814, 0.3939, 0.2812, 0.3933, 0.272, 0.3867, 0.249, 0.03015, 0.0, 0.04667, 0.01491, 0.458, 0.2618, 0.4869, 0.2621, 0.4865, 0.2625, 0.486, 0.2629, 0.4857, 0.2634, 0.4855, 0.2639, 0.4854, 0.2644, 0.4855, 0.2648, 0.4856, 0.2653, 0.4859, 0.2657, 0.4862, 0.2661, 0.4867, 0.2664, 0.4872, 0.2666, 0.4878, 0.2667, 0.4884, 0.2668, 0.4891, 0.2668, 0.4897, 0.2667, 0.4904, 0.2665, 0.491, 0.2662, 0.4916, 0.2659, 0.492, 0.2655, 0.4925, 0.2651, 0.4928, 0.2646, 0.493, 0.2641, 0.4931, 0.2636, 0.493, 0.2632, 0.4929, 0.2627, 0.4926, 0.2623, 0.4923, 0.2619, 0.4918, 0.2616, 0.4913, 0.2614, 0.4907, 0.2613, 0.4901, 0.01681, 0.5104, 0.02072, 0.6182, 0.2636, 0.6208, 0.2636, 0.6201, 0.2637, 0.6195, 0.2639, 0.6189, 0.2641, 0.6183, 0.2645, 0.6178, 0.2649, 0.6174, 0.2653, 0.6171, 0.2658, 0.6169, 0.2662, 0.6168, 0.2667, 0.6168, 0.2672, 0.617, 0.2677, 0.6172, 0.2681, 0.6176, 0.2684, 0.618, 0.2687, 0.6185, 0.269, 0.6191, 0.2697, 0.6017, 0.3121, 0.9799, 0.3053, 0.5629, 0.3048, 0.5632, 0.3044, 0.5634, 0.3039, 0.5635, 0.3034, 0.5635, 0.3029, 0.5633, 0.3025, 0.5631, 0.3021, 0.5627, 0.3017, 0.5623, 0.3014, 0.5618, 0.3012, 0.5612, 0.301, 0.5605, 0.3009, 0.5599, 0.301, 0.5592, 0.3011, 0.5586, 0.3013, 0.5579, 0.3015, 0.5574, 0.3018, 0.5569, 0.3022, 0.5565, 0.3027, 0.5562, 0.3031, 0.556, 0.3036, 0.5559, 0.3041, 0.5559, 0.3046, 0.556, 0.305, 0.5563, 0.3055, 0.5567, 0.3058, 0.5571, 0.3611, 0.4916, 0.3612, 0.491, 0.3614, 0.4904, 0.3617, 0.4898, 0.362, 0.4893, 0.3624, 0.4889, 0.3628, 0.4886, 0.3633, 0.4884, 0.3638, 0.4883, 0.3643, 0.4883, 0.3648, 0.4885, 0.3652, 0.4887, 0.3656, 0.4891, 0.366, 0.4895, 0.3663, 0.49, 0.3665, 0.4906, 0.2687, 0.6185, 0.2684, 0.618, 0.2684, 0.6197, 0.2687, 0.6202, 0.3664, 0.4938, 0.3666, 0.4932, 0.3666, 0.4949, 0.3664, 0.4956, 0.2857, 0.3894, 0.286, 0.3899, 0.2863, 0.3904, 0.3744, 0.3721, 0.3746, 0.3715, 0.3748, 0.371, 0.3557, 0.02307, 0.249, 0.03015, 0.272, 0.3867, 0.2812, 0.3933, 0.2812, 0.3926, 0.2812, 0.392, 0.2813, 0.3913, 0.2815, 0.3907, 0.2817, 0.3902, 0.2821, 0.3897, 0.2824, 0.3893, 0.2829, 0.3889, 0.2833, 0.3887, 0.2838, 0.3887, 0.2843, 0.3887, 0.2848, 0.3888, 0.2853, 0.3891, 0.3064, 0.5608, 0.3066, 0.5602, 0.3066, 0.5619, 0.3064, 0.5625, 0.438, 0.5756, 0.4385, 0.5754, 0.4385, 0.5771, 0.438, 0.5774, 0.7033, 0.001708, 0.7033, 0.0, 0.724, 0.5716, 0.7378, 0.9516, 0.7378, 0.9533, 0.7229, 0.5441, 0.7214, 0.5019, 0.7201, 0.4654, 0.3751, 0.3705, 0.3748, 0.371, 0.3748, 0.3727, 0.3751, 0.3722, 0.3726, 0.6651, 0.3728, 0.6645, 0.3728, 0.6662, 0.3726, 0.6668, 0.362, 0.4893, 0.3617, 0.4898, 0.3617, 0.4915, 0.362, 0.491, 0.3673, 0.6629, 0.3673, 0.6635, 0.3673, 0.6652, 0.3673, 0.6646, 0.4253, 0.9724, 0.3901, 0.9747, 0.3121, 0.9799, 0.03449, 0.9983, 0.03449, 1.0, 0.7378, 0.9533, 0.7378, 0.9516, 0.2636, 0.493, 0.2641, 0.4931, 0.2641, 0.4948, 0.2636, 0.4947, 0.2614, 0.4907, 0.2616, 0.4913, 0.2616, 0.493, 0.2614, 0.4924, 0.01681, 0.5121, 0.02229, 0.6633, 0.03449, 1.0, 0.03449, 0.9983, 0.02072, 0.6182, 0.01681, 0.5104, 0.01491, 0.458, 0.0, 0.04667, 0.0, 0.04838, 0.01491, 0.4598, 0.4402, 0.5711, 0.44, 0.5705, 0.44, 0.5722, 0.4402, 0.5728, 0.2612, 0.4894, 0.2613, 0.4901, 0.2613, 0.4918, 0.2612, 0.4911, 0.3682, 0.6605, 0.3679, 0.661, 0.3679, 0.6627, 0.3682, 0.6623, 0.3612, 0.4929, 0.3613, 0.4936, 0.3613, 0.4953, 0.3612, 0.4947, 0.3693, 0.667, 0.3698, 0.6671, 0.3698, 0.6688, 0.3693, 0.6687, 0.3012, 0.5612, 0.3014, 0.5618, 0.3014, 0.5635, 0.3012, 0.5629, 0.2623, 0.4923, 0.2627, 0.4926, 0.2627, 0.4943, 0.2623, 0.494, 0.3786, 0.3765, 0.379, 0.3761, 0.379, 0.3778, 0.3786, 0.3782, 0.4389, 0.5751, 0.4393, 0.5747, 0.4393, 0.5764, 0.4389, 0.5768, 0.4402, 0.5717, 0.4402, 0.5711, 0.4402, 0.5728, 0.4402, 0.5734, 0.9944, 0.5838, 0.9944, 0.5821, 0.9945, 0.5815, 0.9945, 0.5832, 0.2667, 0.6168, 0.2662, 0.6168, 0.2662, 0.6185, 0.2667, 0.6185, 0.9993, 0.5817, 0.9993, 0.58, 0.9996, 0.5806, 0.9996, 0.5823, 0.3798, 0.3724, 0.3797, 0.3718, 0.3797, 0.3735, 0.3798, 0.3741, 0.3762, 0.3769, 0.3767, 0.377, 0.3767, 0.3788, 0.3762, 0.3786, 0.3755, 0.3701, 0.3751, 0.3705, 0.3751, 0.3722, 0.3755, 0.3718, 0.9991, 0.5871, 0.9991, 0.5854, 0.9987, 0.5858, 0.9987, 0.5875, 0.2661, 0.4867, 0.2657, 0.4862, 0.2657, 0.4879, 0.2661, 0.4884, 0.3611, 0.4916, 0.3611, 0.4923, 0.3611, 0.494, 0.3611, 0.4933, 0.3662, 0.4944, 0.3664, 0.4938, 0.3664, 0.4956, 0.3662, 0.4961, 0.2641, 0.6183, 0.2639, 0.6189, 0.2639, 0.6206, 0.2641, 0.62, 0.3666, 0.4932, 0.3667, 0.4926, 0.3667, 0.4943, 0.3666, 0.4949, 0.3779, 0.3696, 0.3774, 0.3695, 0.3774, 0.3712, 0.3779, 0.3713, 0.3046, 0.556, 0.3041, 0.5559, 0.3041, 0.5576, 0.3046, 0.5578, 0.3057, 0.5625, 0.306, 0.562, 0.306, 0.5637, 0.3057, 0.5642, 0.3655, 0.4953, 0.3658, 0.4949, 0.3658, 0.4966, 0.3655, 0.497, 0.2672, 0.617, 0.2667, 0.6168, 0.2667, 0.6185, 0.2672, 0.6187, 0.2851, 0.396, 0.2855, 0.3957, 0.2855, 0.3974, 0.2851, 0.3977, 0.3673, 0.6635, 0.3674, 0.6642, 0.3674, 0.6659, 0.3673, 0.6652, 0.9996, 0.5823, 0.9996, 0.5806, 0.9998, 0.5811, 0.9998, 0.5828, 0.3754, 0.3763, 0.3758, 0.3767, 0.3758, 0.3784, 0.3754, 0.378, 0.3698, 0.6671, 0.3703, 0.6672, 0.3703, 0.6689, 0.3698, 0.6688, 0.3009, 0.5599, 0.301, 0.5605, 0.301, 0.5622, 0.3009, 0.5616, 0.9945, 0.5832, 0.9945, 0.5815, 0.9947, 0.5809, 0.9947, 0.5826, 0.3721, 0.6661, 0.3724, 0.6656, 0.3724, 0.6674, 0.3721, 0.6678, 0.3055, 0.5567, 0.305, 0.5563, 0.305, 0.558, 0.3055, 0.5584, 0.3681, 0.6659, 0.3684, 0.6664, 0.3684, 0.6681, 0.3681, 0.6676, 0.3616, 0.4942, 0.3619, 0.4947, 0.3619, 0.4964, 0.3616, 0.4959, 0.3747, 0.3753, 0.375, 0.3759, 0.375, 0.3776, 0.3747, 0.377, 0.2618, 0.4869, 0.2615, 0.4875, 0.2615, 0.4892, 0.2618, 0.4887, 0.2666, 0.4878, 0.2664, 0.4872, 0.2664, 0.4889, 0.2666, 0.4895, 0.3744, 0.3721, 0.3743, 0.3728, 0.3743, 0.3745, 0.3744, 0.3738, 0.2686, 0.6229, 0.2689, 0.6223, 0.2689, 0.6241, 0.2686, 0.6246, 0.2823, 0.3955, 0.2827, 0.3959, 0.2827, 0.3976, 0.2823, 0.3972, 0.4368, 0.5682, 0.4363, 0.5684, 0.4363, 0.5701, 0.4368, 0.5699, 0.2859, 0.3953, 0.2862, 0.3948, 0.2862, 0.3965, 0.2859, 0.397, 0.3777, 0.377, 0.3782, 0.3768, 0.3782, 0.3785, 0.3777, 0.3787, 0.2655, 0.4925, 0.2659, 0.492, 0.2659, 0.4938, 0.2655, 0.4942, 0.2831, 0.3961, 0.2836, 0.3962, 0.2836, 0.398, 0.2831, 0.3978, 0.997, 0.5805, 0.997, 0.5788, 0.9975, 0.5788, 0.9975, 0.5805, 0.3788, 0.3702, 0.3783, 0.3699, 0.3783, 0.3716, 0.3788, 0.3719, 0.9998, 0.5828, 0.9998, 0.5811, 0.9999, 0.5818, 0.9999, 0.5835, 0.2855, 0.3957, 0.2859, 0.3953, 0.2859, 0.397, 0.2855, 0.3974, 0.3656, 0.4891, 0.3652, 0.4887, 0.3652, 0.4904, 0.3656, 0.4908, 0.3614, 0.4904, 0.3612, 0.491, 0.3612, 0.4927, 0.3614, 0.4921, 0.9999, 0.5835, 0.9999, 0.5818, 1.0, 0.5824, 1.0, 0.5841, 0.2658, 0.6169, 0.2653, 0.6171, 0.2653, 0.6188, 0.2658, 0.6186, 0.9944, 0.5828, 0.9944, 0.5845, 0.9944, 0.5852, 0.9944, 0.5835, 0.3774, 0.3695, 0.3769, 0.3695, 0.3769, 0.3712, 0.3774, 0.3712, 0.9985, 0.5809, 0.9985, 0.5792, 0.9989, 0.5796, 0.9989, 0.5813, 0.2664, 0.4872, 0.2661, 0.4867, 0.2661, 0.4884, 0.2664, 0.4889, 0.3041, 0.5559, 0.3036, 0.5559, 0.3036, 0.5576, 0.3041, 0.5576, 0.3767, 0.377, 0.3772, 0.3771, 0.3772, 0.3788, 0.3767, 0.3788, 0.9957, 0.5811, 0.9957, 0.5794, 0.9961, 0.5791, 0.9961, 0.5808, 0.3791, 0.3707, 0.3788, 0.3702, 0.3788, 0.3719, 0.3791, 0.3724, 0.4363, 0.5684, 0.4359, 0.5687, 0.4359, 0.5704, 0.4363, 0.5701, 0.2679, 0.6238, 0.2683, 0.6234, 0.2683, 0.6251, 0.2679, 0.6255, 0.2643, 0.6232, 0.2647, 0.6236, 0.2647, 0.6253, 0.2643, 0.6249, 0.3772, 0.3771, 0.3777, 0.377, 0.3777, 0.3787, 0.3772, 0.3788, 0.3034, 0.5635, 0.3039, 0.5635, 0.3039, 0.5652, 0.3034, 0.5652, 0.4359, 0.5687, 0.4355, 0.5691, 0.4355, 0.5708, 0.4359, 0.5704, 0.9953, 0.5815, 0.9953, 0.5798, 0.9957, 0.5794, 0.9957, 0.5811, 0.37, 0.6595, 0.3695, 0.6596, 0.3695, 0.6613, 0.37, 0.6612, 0.9951, 0.5869, 0.9951, 0.5852, 0.9948, 0.5847, 0.9948, 0.5864, 0.2843, 0.3887, 0.2838, 0.3887, 0.2838, 0.3904, 0.2843, 0.3904, 0.2616, 0.4913, 0.2619, 0.4918, 0.2619, 0.4935, 0.2616, 0.493, 0.9994, 0.5866, 0.9994, 0.5849, 0.9991, 0.5854, 0.9991, 0.5871, 0.3674, 0.6642, 0.3675, 0.6648, 0.3675, 0.6665, 0.3674, 0.6659, 0.4371, 0.5757, 0.4375, 0.5757, 0.4375, 0.5774, 0.4371, 0.5774, 0.2867, 0.3936, 0.2868, 0.3929, 0.2868, 0.3946, 0.2867, 0.3953, 0.2638, 0.6221, 0.264, 0.6227, 0.264, 0.6244, 0.2638, 0.6238, 0.3725, 0.6613, 0.3722, 0.6608, 0.3722, 0.6625, 0.3725, 0.663, 0.3667, 0.4926, 0.3667, 0.4919, 0.3667, 0.4936, 0.3667, 0.4943, 0.9964, 0.588, 0.9964, 0.5863, 0.9959, 0.586, 0.9959, 0.5877, 0.3064, 0.5582, 0.3061, 0.5576, 0.3061, 0.5593, 0.3064, 0.5599, 0.9966, 0.5806, 0.9966, 0.5789, 0.997, 0.5788, 0.997, 0.5805, 0.3066, 0.5602, 0.3066, 0.5595, 0.3066, 0.5612, 0.3066, 0.5619, 0.266, 0.6244, 0.2655, 0.6242, 0.2651, 0.624, 0.2647, 0.6236, 0.2643, 0.6232, 0.264, 0.6227, 0.2638, 0.6221, 0.2636, 0.6214, 0.2636, 0.6208, 0.02072, 0.6182, 0.03449, 0.9983, 0.3121, 0.9799, 0.2697, 0.6017, 0.269, 0.6191, 0.2691, 0.6198, 0.2692, 0.6204, 0.2692, 0.6211, 0.2691, 0.6217, 0.2689, 0.6223, 0.2686, 0.6229, 0.2683, 0.6234, 0.2679, 0.6238, 0.2675, 0.6241, 0.267, 0.6243, 0.2665, 0.6244, 0.9997, 0.5861, 0.9997, 0.5844, 0.9994, 0.5849, 0.9994, 0.5866, 0.435, 0.574, 0.4353, 0.5745, 0.4353, 0.5762, 0.435, 0.5757, 0.2813, 0.3913, 0.2812, 0.392, 0.2812, 0.3937, 0.2813, 0.393, 0.3797, 0.3718, 0.3794, 0.3712, 0.3794, 0.3729, 0.3797, 0.3735, 0.3058, 0.5571, 0.3055, 0.5567, 0.3055, 0.5584, 0.3058, 0.5588, 0.2614, 0.4924, 0.2616, 0.493, 0.01681, 0.5121, 0.01491, 0.4598, 0.2612, 0.4905, 0.2612, 0.4911, 0.2613, 0.4918, 0.4349, 0.5702, 0.4347, 0.5708, 0.4347, 0.5725, 0.4349, 0.5719, 0.4398, 0.5699, 0.4395, 0.5693, 0.4395, 0.571, 0.4398, 0.5716, 0.9983, 0.5878, 0.9983, 0.5861, 0.9978, 0.5863, 0.9978, 0.588, 0.3678, 0.6654, 0.3681, 0.6659, 0.3681, 0.6676, 0.3678, 0.6671, 0.3061, 0.5576, 0.3058, 0.5571, 0.3058, 0.5588, 0.3061, 0.5593, 0.3769, 0.3695, 0.3764, 0.3696, 0.3764, 0.3713, 0.3769, 0.3712, 0.4347, 0.5708, 0.4346, 0.5715, 0.4346, 0.5732, 0.4347, 0.5725, 0.3025, 0.5631, 0.3029, 0.5633, 0.3029, 0.565, 0.3025, 0.5648, 0.2653, 0.6171, 0.2649, 0.6174, 0.2649, 0.6191, 0.2653, 0.6188, 0.9975, 0.5805, 0.9975, 0.5788, 0.998, 0.579, 0.998, 0.5807, 0.3684, 0.6664, 0.3689, 0.6667, 0.3689, 0.6684, 0.3684, 0.6681, 0.2816, 0.3945, 0.2819, 0.3951, 0.2819, 0.3968, 0.2816, 0.3962, 0.2657, 0.4862, 0.2653, 0.4859, 0.2653, 0.4876, 0.2657, 0.4879, 0.3628, 0.4886, 0.3624, 0.4889, 0.3624, 0.4906, 0.3628, 0.4903, 0.2681, 0.6176, 0.2677, 0.6172, 0.2677, 0.6189, 0.2681, 0.6193, 0.2817, 0.3902, 0.2815, 0.3907, 0.2815, 0.3924, 0.2817, 0.3919, 0.9944, 0.5845, 0.9944, 0.5828, 0.9944, 0.5821, 0.9944, 0.5838, 0.3783, 0.3699, 0.3779, 0.3696, 0.3779, 0.3713, 0.3783, 0.3716, 0.2675, 0.6241, 0.2679, 0.6238, 0.2679, 0.6255, 0.2675, 0.6258, 0.3021, 0.5627, 0.3025, 0.5631, 0.3025, 0.5648, 0.3021, 0.5644, 0.2865, 0.3942, 0.2867, 0.3936, 0.2867, 0.3953, 0.2865, 0.3959, 0.3758, 0.3767, 0.3762, 0.3769, 0.3762, 0.3786, 0.3758, 0.3784, 0.3703, 0.6672, 0.3708, 0.6671, 0.3708, 0.6688, 0.3703, 0.6689, 0.3652, 0.4887, 0.3648, 0.4885, 0.3648, 0.4902, 0.3652, 0.4904, 0.4352, 0.5713, 0.4349, 0.5719, 0.409, 0.5226, 0.7214, 0.5019, 0.7229, 0.5441, 0.4382, 0.57, 0.4378, 0.5699, 0.4373, 0.5698, 0.4368, 0.5699, 0.4363, 0.5701, 0.4359, 0.5704, 0.4355, 0.5708, 0.2821, 0.3897, 0.2817, 0.3902, 0.2817, 0.3919, 0.2821, 0.3914, 0.2691, 0.6217, 0.2692, 0.6211, 0.2692, 0.6228, 0.2691, 0.6234, 0.3018, 0.5569, 0.3015, 0.5574, 0.3015, 0.5591, 0.3018, 0.5586, 0.3065, 0.5588, 0.3064, 0.5582, 0.3064, 0.5599, 0.3065, 0.5605, 0.2829, 0.3889, 0.2824, 0.3893, 0.2824, 0.391, 0.2829, 0.3907, 0.3724, 0.6656, 0.3726, 0.6651, 0.3726, 0.6668, 0.3724, 0.6674, 0.2625, 0.486, 0.2621, 0.4865, 0.2621, 0.4882, 0.2625, 0.4878, 0.3613, 0.4936, 0.3616, 0.4942, 0.3616, 0.4959, 0.3613, 0.4953, 0.3031, 0.556, 0.3027, 0.5562, 0.3027, 0.5579, 0.3031, 0.5577, 0.2636, 0.6201, 0.2636, 0.6208, 0.2636, 0.6225, 0.2636, 0.6218, 0.9999, 0.5855, 0.9999, 0.5837, 0.9997, 0.5844, 0.9997, 0.5861, 0.3617, 0.4898, 0.3614, 0.4904, 0.3614, 0.4921, 0.3617, 0.4915, 0.3793, 0.3756, 0.3796, 0.375, 0.3796, 0.3767, 0.3793, 0.3773, 0.3717, 0.6665, 0.3721, 0.6661, 0.3721, 0.6678, 0.3717, 0.6683, 0.4366, 0.5756, 0.4371, 0.5757, 0.4371, 0.5774, 0.4366, 0.5773, 0.3017, 0.5623, 0.3021, 0.5627, 0.3021, 0.5644, 0.3017, 0.564, 0.2655, 0.6242, 0.266, 0.6244, 0.266, 0.6261, 0.2655, 0.626, 0.2668, 0.4891, 0.2667, 0.4884, 0.2667, 0.4901, 0.2668, 0.4908, 0.2841, 0.3963, 0.2846, 0.3962, 0.2846, 0.3979, 0.2841, 0.398, 0.2636, 0.6214, 0.2638, 0.6221, 0.2638, 0.6238, 0.2636, 0.6232, 0.3027, 0.5562, 0.3022, 0.5565, 0.3022, 0.5582, 0.3027, 0.5579, 0.4361, 0.5753, 0.4366, 0.5756, 0.4366, 0.5773, 0.4361, 0.577, 0.3014, 0.5618, 0.3017, 0.5623, 0.3017, 0.564, 0.3014, 0.5635, 0.3624, 0.4889, 0.362, 0.4893, 0.362, 0.491, 0.3624, 0.4906, 0.369, 0.6598, 0.3686, 0.6601, 0.3686, 0.6618, 0.369, 0.6615, 0.2647, 0.6236, 0.2651, 0.624, 0.2651, 0.6257, 0.2647, 0.6253, 0.4385, 0.5754, 0.4389, 0.5751, 0.4389, 0.5768, 0.4385, 0.5771, 0.2692, 0.6204, 0.2691, 0.6198, 0.2691, 0.6215, 0.2692, 0.6221, 0.3729, 0.6625, 0.3727, 0.6619, 0.3727, 0.6636, 0.3729, 0.6642, 0.3799, 0.3737, 0.3799, 0.3731, 0.3799, 0.3748, 0.3799, 0.3755, 0.3686, 0.6601, 0.3682, 0.6605, 0.3682, 0.6623, 0.3686, 0.6618, 0.4402, 0.5724, 0.4402, 0.5717, 0.4402, 0.5734, 0.4402, 0.5741, 0.2629, 0.4857, 0.2625, 0.486, 0.2625, 0.4878, 0.2629, 0.4874, 0.4399, 0.5737, 0.4401, 0.5731, 0.4401, 0.5748, 0.4399, 0.5754, 0.2827, 0.3959, 0.2831, 0.3961, 0.2831, 0.3978, 0.2827, 0.3976, 0.4378, 0.5681, 0.4373, 0.5681, 0.4373, 0.5698, 0.4378, 0.5699, 0.3909, 0.02244, 0.2591, 0.03118, 0.0, 0.04838, 0.0, 0.04667, 0.249, 0.03015, 0.3557, 0.02307, 0.7033, 0.0, 0.7033, 0.001708, 0.4397, 0.5742, 0.4399, 0.5737, 0.4399, 0.5754, 0.4397, 0.5759, 0.9973, 0.5881, 0.9973, 0.5864, 0.9968, 0.5864, 0.9968, 0.5881, 0.4382, 0.5683, 0.4378, 0.5681, 0.4378, 0.5699, 0.4382, 0.57, 0.366, 0.4895, 0.3656, 0.4891, 0.3656, 0.4908, 0.366, 0.4912, 0.2667, 0.4904, 0.2668, 0.4897, 0.2668, 0.4914, 0.2667, 0.4921, 0.3718, 0.6603, 0.3714, 0.66, 0.3714, 0.6617, 0.3718, 0.662, 0.2651, 0.624, 0.2655, 0.6242, 0.2655, 0.626, 0.2651, 0.6257, 0.2838, 0.3887, 0.2833, 0.3887, 0.2833, 0.3905, 0.2838, 0.3904, 0.2649, 0.6174, 0.2645, 0.6178, 0.2645, 0.6195, 0.2649, 0.6191, 0.2812, 0.392, 0.2812, 0.3926, 0.2812, 0.3944, 0.2812, 0.3937, 0.2634, 0.4855, 0.2629, 0.4857, 0.2629, 0.4874, 0.2634, 0.4872, 0.4395, 0.5693, 0.4391, 0.5689, 0.4391, 0.5706, 0.4395, 0.571, 0.266, 0.6244, 0.2665, 0.6244, 0.2665, 0.6261, 0.266, 0.6261, 0.2868, 0.3923, 0.2867, 0.3916, 0.2867, 0.3933, 0.2868, 0.394, 0.4393, 0.5747, 0.4397, 0.5742, 0.4397, 0.5759, 0.4393, 0.5764, 0.3764, 0.3696, 0.376, 0.3698, 0.376, 0.3715, 0.3764, 0.3713, 0.2812, 0.3933, 0.2814, 0.3939, 0.2814, 0.3956, 0.2812, 0.395, 0.3708, 0.6671, 0.3712, 0.6669, 0.3712, 0.6686, 0.3708, 0.6688, 0.3727, 0.6619, 0.3725, 0.6613, 0.3725, 0.663, 0.3727, 0.6636, 0.2612, 0.4888, 0.2613, 0.4881, 0.2615, 0.4875, 0.2618, 0.4869, 0.01491, 0.458, 0.01681, 0.5104, 0.2613, 0.4901, 0.2612, 0.4894, 0.4346, 0.5721, 0.4347, 0.5728, 0.4347, 0.5745, 0.4346, 0.5738, 0.9947, 0.5826, 0.9947, 0.5809, 0.9949, 0.5803, 0.9949, 0.582, 0.3689, 0.6667, 0.3693, 0.667, 0.3693, 0.6687, 0.3689, 0.6684, 0.2683, 0.6234, 0.2686, 0.6229, 0.2686, 0.6246, 0.2683, 0.6251, 0.9991, 0.5871, 0.9987, 0.5875, 0.9983, 0.5878, 0.9978, 0.588, 0.9973, 0.5881, 0.9968, 0.5881, 0.9964, 0.588, 0.9959, 0.5877, 0.9955, 0.5874, 0.9951, 0.5869, 0.9948, 0.5864, 0.9946, 0.5858, 0.9944, 0.5852, 0.9944, 0.5845, 0.9944, 0.5838, 0.9945, 0.5832, 0.9947, 0.5826, 0.9949, 0.582, 0.9953, 0.5815, 0.9957, 0.5811, 0.9961, 0.5808, 0.9966, 0.5806, 0.997, 0.5805, 0.9975, 0.5805, 0.998, 0.5807, 0.9985, 0.5809, 0.9989, 0.5813, 0.9993, 0.5817, 0.9996, 0.5823, 0.9998, 0.5828, 0.9999, 0.5835, 1.0, 0.5841, 1.0, 0.5848, 0.9999, 0.5855, 0.9997, 0.5861, 0.9994, 0.5866, 0.4355, 0.5691, 0.4352, 0.5696, 0.4352, 0.5713, 0.4355, 0.5708, 0.264, 0.6227, 0.2643, 0.6232, 0.2643, 0.6249, 0.264, 0.6244, 0.3044, 0.5634, 0.3048, 0.5632, 0.3048, 0.5649, 0.3044, 0.5651, 0.4352, 0.5696, 0.4349, 0.5702, 0.4349, 0.5719, 0.4352, 0.5713, 0.3648, 0.4885, 0.3643, 0.4883, 0.3643, 0.49, 0.3648, 0.4902, 0.3658, 0.4949, 0.3662, 0.4944, 0.3662, 0.4961, 0.3658, 0.4966, 0.44, 0.5705, 0.4398, 0.5699, 0.4398, 0.5716, 0.44, 0.5722, 0.2689, 0.6223, 0.2691, 0.6217, 0.2691, 0.6234, 0.2689, 0.6241, 0.2621, 0.4865, 0.2618, 0.4869, 0.2618, 0.4887, 0.2621, 0.4882, 0.4348, 0.5734, 0.435, 0.574, 0.435, 0.5757, 0.4348, 0.5751, 0.9959, 0.5877, 0.9959, 0.586, 0.9955, 0.5857, 0.9955, 0.5874, 0.3712, 0.6669, 0.3717, 0.6665, 0.3717, 0.6683, 0.3712, 0.6686, 0.3633, 0.4884, 0.3628, 0.4886, 0.3628, 0.4903, 0.3633, 0.4901, 0.3679, 0.661, 0.3676, 0.6616, 0.3676, 0.6633, 0.3679, 0.6627, 0.286, 0.3899, 0.2857, 0.3894, 0.2857, 0.3911, 0.286, 0.3916, 0.2662, 0.4916, 0.2665, 0.491, 0.2665, 0.4927, 0.2662, 0.4933, 0.3643, 0.4883, 0.3638, 0.4883, 0.3638, 0.49, 0.3643, 0.49, 0.2819, 0.3951, 0.2823, 0.3955, 0.2823, 0.3972, 0.2819, 0.3968, 0.3745, 0.3747, 0.3747, 0.3753, 0.3747, 0.377, 0.3745, 0.3765, 0.2824, 0.3893, 0.2821, 0.3897, 0.2821, 0.3914, 0.2824, 0.391, 0.9946, 0.5858, 0.9946, 0.5841, 0.9944, 0.5835, 0.9944, 0.5852, 0.9978, 0.588, 0.9978, 0.5863, 0.9973, 0.5864, 0.9973, 0.5881, 0.3675, 0.6648, 0.3678, 0.6654, 0.3678, 0.6671, 0.3675, 0.6665, 0.306, 0.562, 0.3063, 0.5614, 0.3063, 0.5631, 0.306, 0.5637, 0.2668, 0.4897, 0.2668, 0.4891, 0.2668, 0.4908, 0.2668, 0.4914, 0.379, 0.3761, 0.3793, 0.3756, 0.3793, 0.3773, 0.379, 0.3778, 0.3667, 0.4913, 0.3665, 0.4906, 0.3665, 0.4923, 0.3667, 0.493, 0.2692, 0.6211, 0.2692, 0.6204, 0.2692, 0.6221, 0.2692, 0.6228, 0.3746, 0.3715, 0.3744, 0.3721, 0.3744, 0.3738, 0.3746, 0.3732, 0.3729, 0.6638, 0.373, 0.6632, 0.373, 0.6649, 0.3729, 0.6655, 0.4387, 0.5685, 0.4382, 0.5683, 0.4382, 0.57, 0.4387, 0.5702, 0.2662, 0.6168, 0.2658, 0.6169, 0.2658, 0.6186, 0.2662, 0.6185, 0.2639, 0.6189, 0.2637, 0.6195, 0.2637, 0.6212, 0.2639, 0.6206, 0.3063, 0.5614, 0.3064, 0.5608, 0.3064, 0.5625, 0.3063, 0.5631, 0.9961, 0.5808, 0.9961, 0.5791, 0.9966, 0.5789, 0.9966, 0.5806, 0.3676, 0.6616, 0.3674, 0.6622, 0.3674, 0.6639, 0.3676, 0.6633, 0.2632, 0.4929, 0.2636, 0.493, 0.2636, 0.4947, 0.2632, 0.4946, 0.4375, 0.5757, 0.438, 0.5756, 0.438, 0.5774, 0.4375, 0.5774, 0.2862, 0.3948, 0.2865, 0.3942, 0.2865, 0.3959, 0.2862, 0.3965, 0.3636, 0.4959, 0.3641, 0.4959, 0.3641, 0.4976, 0.3636, 0.4976, 0.3742, 0.3735, 0.3743, 0.3741, 0.3743, 0.3758, 0.3742, 0.3752, 0.3743, 0.3741, 0.3745, 0.3747, 0.3745, 0.3765, 0.3743, 0.3758, 0.2836, 0.3962, 0.2841, 0.3963, 0.2841, 0.398, 0.2836, 0.398, 0.3622, 0.4951, 0.3626, 0.4955, 0.3626, 0.4972, 0.3622, 0.4968, 0.3022, 0.5565, 0.3018, 0.5569, 0.3018, 0.5586, 0.3022, 0.5582, 0.9948, 0.5864, 0.9948, 0.5847, 0.9946, 0.5841, 0.9946, 0.5858, 0.3036, 0.5559, 0.3031, 0.556, 0.3031, 0.5577, 0.3036, 0.5576, 0.2637, 0.6195, 0.2636, 0.6201, 0.2636, 0.6218, 0.2637, 0.6212, 0.2636, 0.6208, 0.2636, 0.6214, 0.2636, 0.6232, 0.2636, 0.6225, 0.2868, 0.3929, 0.2868, 0.3923, 0.2868, 0.394, 0.2868, 0.3946, 0.9968, 0.5881, 0.9968, 0.5864, 0.9964, 0.5863, 0.9964, 0.588, 0.2846, 0.3962, 0.2851, 0.396, 0.2851, 0.3977, 0.2846, 0.3979, 0.2627, 0.4926, 0.2632, 0.4929, 0.2632, 0.4946, 0.2627, 0.4943, 0.376, 0.3698, 0.3755, 0.3701, 0.3755, 0.3718, 0.376, 0.3715])
me_pieza1.materials.append(mat_material)
me_pieza1.use_remesh_preserve_volume = False
me_pieza1.use_remesh_preserve_attributes = False
me_pieza1.use_mirror_vertex_groups = False
me_pieza1.update()

# ---- objects
ob_pieza1 = bpy.data.objects.new('Pieza1', me_pieza1)

# ---- transforms, parenting, visibility, modifiers, constraints
ob_pieza1.location = (0.0, 0.0, 0.0)
ob_pieza1.lineart.crease_threshold = 0.0

# ---- collection membership
col_collection_1.objects.link(ob_pieza1)

# ---- scene / render settings (as saved in the file)
scene.frame_start = 1; scene.frame_end = 250; scene.frame_set(1)
scene.render.engine = 'BLENDER_EEVEE_NEXT'
scene.render.resolution_percentage = 50
scene.render.dither_intensity = 0.0
scene.cycles.use_denoising = False
scene.cycles.samples = 128
scene.cycles.sampling_pattern = 'TABULATED_SOBOL'
scene.cycles.use_adaptive_sampling = False
scene.cycles.use_light_tree = False
scene.cycles.blur_glossy = 0.0
scene.cycles.sample_clamp_indirect = 0.0
scene.view_settings.view_transform = 'Standard'
scene.unit_settings.scale_length = 1000.0
bpy.context.view_layer.update()

# ---- added for rendering (the .blend has no active camera and no usable light): camera, sun
cam_auto = bpy.data.cameras.new('AutoCamera')
cam_auto.lens = 50.0
cam_auto.sensor_width = 36.0
cam_auto.clip_end = 69560.8
ob_auto_camera = bpy.data.objects.new('AutoCamera', cam_auto)
scene.collection.objects.link(ob_auto_camera)
ob_auto_camera.location = (4452.11, -4756.31, 3170.88)
ob_auto_camera.rotation_euler = (1.09748, -7.21219e-08, 0.694738)
scene.camera = ob_auto_camera
light_auto_sun = bpy.data.lights.new('AutoSun', 'SUN')
light_auto_sun.energy = 3.0
light_auto_sun.angle = 0.0523599
ob_auto_sun = bpy.data.objects.new('AutoSun', light_auto_sun)
scene.collection.objects.link(ob_auto_sun)
ob_auto_sun.rotation_euler = (0.872665, 0.174533, 0.523599)
bpy.context.view_layer.update()
